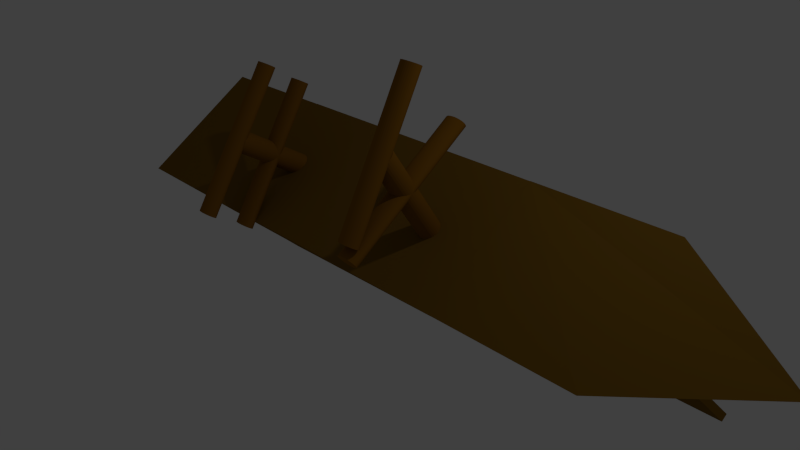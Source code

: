 # Source: shipwreck.blend  (saved by Blender 2.76.0; exported with 4.5.12 LTS)
import bpy
from mathutils import Matrix  # noqa: F401  (used for matrix-valued properties, if any)

bpy.ops.wm.read_factory_settings(use_empty=True)
scene = bpy.context.scene
scene.name = 'Scene'

# ---- collections
col_collection_1 = bpy.data.collections.new('Collection 1'); scene.collection.children.link(col_collection_1)

# ---- materials (node trees are filled in below, after node groups)
mat_material_001 = bpy.data.materials.new('Material.001')
mat_material_001.alpha_threshold = 0.0
mat_material_001.use_transparent_shadow = False
mat_material_001.diffuse_color = (0.2396, 0.1024, 0.007201, 1.0)
mat_material_001.roughness = 0.5
mat_material_001.specular_intensity = 0.3
mat_material = bpy.data.materials.new('Material')
mat_material.alpha_threshold = 0.0
mat_material.use_transparent_shadow = False
mat_material.diffuse_color = (0.1845, 0.096, 0.01068, 1.0)
mat_material.roughness = 0.5
mat_material.specular_intensity = 0.3
mat_material.line_color = (0.0, 0.0, 0.0, 1.0)

# ---- material node trees

# ---- world
world_world = bpy.data.worlds.new('World'); scene.world = world_world
world_world.color = (0.05088, 0.05088, 0.05088)
world_world.use_sun_shadow = False
world_world.sun_shadow_jitter_overblur = 0.0
world_world.cycles.sampling_method = 'MANUAL'
world_world.cycles.sample_map_resolution = 256

# ---- cameras
cam_camera = bpy.data.cameras.new('Camera')
cam_camera.clip_end = 100.0
cam_camera.lens = 35.0
cam_camera.sensor_width = 32.0
cam_camera.sensor_height = 18.0
cam_camera.ortho_scale = 7.314
cam_camera.dof.focus_distance = 0.0
cam_camera.dof.aperture_fstop = 128.0

# ---- lights
light_lamp = bpy.data.lights.new('Lamp', 'POINT')
light_lamp.transmission_factor = 0.0
light_lamp.cutoff_distance = 30.0
light_lamp.energy = 100.0
light_lamp.shadow_buffer_clip_start = 1.001
light_lamp.shadow_soft_size = 0.1
light_lamp.shadow_maximum_resolution = 0.006
light_lamp.use_absolute_resolution = True
light_lamp.cycles.use_multiple_importance_sampling = False

# ---- meshes
me_cylinder_008 = bpy.data.meshes.new('Cylinder.008')
me_cylinder_008.from_pydata([(0.0, 1.0, -1.0), (0.0, 1.0, 1.0), (0.1951, 0.9808, -1.0), (0.1951, 0.9808, 1.0), (0.3827, 0.9239, -1.0), (0.3827, 0.9239, 1.0), (0.5556, 0.8315, -1.0), (0.5556, 0.8315, 1.0), (0.7071, 0.7071, -1.0), (0.7071, 0.7071, 1.0), (0.8315, 0.5556, -1.0), (0.8315, 0.5556, 1.0), (0.9239, 0.3827, -1.0), (0.9239, 0.3827, 1.0), (0.9808, 0.1951, -1.0), (0.9808, 0.1951, 1.0), (1.0, 7.55e-08, -1.0), (1.0, 7.55e-08, 1.0), (0.9808, -0.1951, -1.0), (0.9808, -0.1951, 1.0), (0.9239, -0.3827, -1.0), (0.9239, -0.3827, 1.0), (0.8315, -0.5556, -1.0), (0.8315, -0.5556, 1.0), (0.7071, -0.7071, -1.0), (0.7071, -0.7071, 1.0), (0.5556, -0.8315, -1.0), (0.5556, -0.8315, 1.0), (0.3827, -0.9239, -1.0), (0.3827, -0.9239, 1.0), (0.1951, -0.9808, -1.0), (0.1951, -0.9808, 1.0), (-3.258e-07, -1.0, -1.0), (-3.258e-07, -1.0, 1.0), (-0.1951, -0.9808, -1.0), (-0.1951, -0.9808, 1.0), (-0.3827, -0.9239, -1.0), (-0.3827, -0.9239, 1.0), (-0.5556, -0.8315, -1.0), (-0.5556, -0.8315, 1.0), (-0.7071, -0.7071, -1.0), (-0.7071, -0.7071, 1.0), (-0.8315, -0.5556, -1.0), (-0.8315, -0.5556, 1.0), (-0.9239, -0.3827, -1.0), (-0.9239, -0.3827, 1.0), (-0.9808, -0.1951, -1.0), (-0.9808, -0.1951, 1.0), (-1.0, 9.656e-07, -1.0), (-1.0, 9.656e-07, 1.0), (-0.9808, 0.1951, -1.0), (-0.9808, 0.1951, 1.0), (-0.9239, 0.3827, -1.0), (-0.9239, 0.3827, 1.0), (-0.8315, 0.5556, -1.0), (-0.8315, 0.5556, 1.0), (-0.7071, 0.7071, -1.0), (-0.7071, 0.7071, 1.0), (-0.5556, 0.8315, -1.0), (-0.5556, 0.8315, 1.0), (-0.3827, 0.9239, -1.0), (-0.3827, 0.9239, 1.0), (-0.1951, 0.9808, -1.0), (-0.1951, 0.9808, 1.0)], [], [(0, 1, 3, 2), (2, 3, 5, 4), (4, 5, 7, 6), (6, 7, 9, 8), (8, 9, 11, 10), (10, 11, 13, 12), (12, 13, 15, 14), (14, 15, 17, 16), (16, 17, 19, 18), (18, 19, 21, 20), (20, 21, 23, 22), (22, 23, 25, 24), (24, 25, 27, 26), (26, 27, 29, 28), (28, 29, 31, 30), (30, 31, 33, 32), (32, 33, 35, 34), (34, 35, 37, 36), (36, 37, 39, 38), (38, 39, 41, 40), (40, 41, 43, 42), (42, 43, 45, 44), (44, 45, 47, 46), (46, 47, 49, 48), (48, 49, 51, 50), (50, 51, 53, 52), (52, 53, 55, 54), (54, 55, 57, 56), (56, 57, 59, 58), (58, 59, 61, 60), (3, 1, 63, 61, 59, 57, 55, 53, 51, 49, 47, 45, 43, 41, 39, 37, 35, 33, 31, 29, 27, 25, 23, 21, 19, 17, 15, 13, 11, 9, 7, 5), (62, 63, 1, 0), (60, 61, 63, 62), (0, 2, 4, 6, 8, 10, 12, 14, 16, 18, 20, 22, 24, 26, 28, 30, 32, 34, 36, 38, 40, 42, 44, 46, 48, 50, 52, 54, 56, 58, 60, 62)])
_ca = me_cylinder_008.color_attributes.new('Col', 'BYTE_COLOR', 'CORNER')
_ca.data.foreach_set('color', [0.305, 0.1441, 0.01938, 1.0, 0.305, 0.1441, 0.01938, 1.0, 0.305, 0.1441, 0.01938, 1.0, 0.305, 0.1441, 0.01938, 1.0, 0.305, 0.1441, 0.01938, 1.0, 0.305, 0.1441, 0.01938, 1.0, 0.305, 0.1441, 0.01938, 1.0, 0.305, 0.1441, 0.01938, 1.0, 0.305, 0.1441, 0.01938, 1.0, 0.305, 0.1441, 0.01938, 1.0, 0.305, 0.1441, 0.01938, 1.0, 0.305, 0.1441, 0.01938, 1.0, 0.305, 0.1441, 0.01938, 1.0, 0.305, 0.1441, 0.01938, 1.0, 0.305, 0.1441, 0.01938, 1.0, 0.305, 0.1441, 0.01938, 1.0, 0.305, 0.1441, 0.01938, 1.0, 0.305, 0.1441, 0.01938, 1.0, 0.305, 0.1441, 0.01938, 1.0, 0.305, 0.1441, 0.01938, 1.0, 0.305, 0.1441, 0.01938, 1.0, 0.305, 0.1441, 0.01938, 1.0, 0.305, 0.1441, 0.01938, 1.0, 0.305, 0.1441, 0.01938, 1.0, 0.305, 0.1441, 0.01938, 1.0, 0.305, 0.1441, 0.01938, 1.0, 0.305, 0.1441, 0.01938, 1.0, 0.305, 0.1441, 0.01938, 1.0, 0.305, 0.1441, 0.01938, 1.0, 0.305, 0.1441, 0.01938, 1.0, 0.305, 0.1441, 0.01938, 1.0, 0.305, 0.1441, 0.01938, 1.0, 0.305, 0.1441, 0.01938, 1.0, 0.305, 0.1441, 0.01938, 1.0, 0.305, 0.1441, 0.01938, 1.0, 0.305, 0.1441, 0.01938, 1.0, 0.305, 0.1441, 0.01938, 1.0, 0.305, 0.1441, 0.01938, 1.0, 0.305, 0.1441, 0.01938, 1.0, 0.305, 0.1441, 0.01938, 1.0, 0.305, 0.1441, 0.01938, 1.0, 0.305, 0.1441, 0.01938, 1.0, 0.305, 0.1441, 0.01938, 1.0, 0.305, 0.1441, 0.01938, 1.0, 0.305, 0.1441, 0.01938, 1.0, 0.305, 0.1441, 0.01938, 1.0, 0.305, 0.1441, 0.01938, 1.0, 0.305, 0.1441, 0.01938, 1.0, 0.305, 0.1441, 0.01938, 1.0, 0.305, 0.1441, 0.01938, 1.0, 0.305, 0.1441, 0.01938, 1.0, 0.305, 0.1441, 0.01938, 1.0, 0.305, 0.1441, 0.01938, 1.0, 0.305, 0.1441, 0.01938, 1.0, 0.305, 0.1441, 0.01938, 1.0, 0.305, 0.1441, 0.01938, 1.0, 0.305, 0.1441, 0.01938, 1.0, 0.305, 0.1441, 0.01938, 1.0, 0.305, 0.1441, 0.01938, 1.0, 0.305, 0.1441, 0.01938, 1.0, 0.305, 0.1441, 0.01938, 1.0, 0.305, 0.1441, 0.01938, 1.0, 0.305, 0.1441, 0.01938, 1.0, 0.305, 0.1441, 0.01938, 1.0, 0.305, 0.1441, 0.01938, 1.0, 0.305, 0.1441, 0.01938, 1.0, 0.305, 0.1441, 0.01938, 1.0, 0.305, 0.1441, 0.01938, 1.0, 0.305, 0.1441, 0.01938, 1.0, 0.305, 0.1441, 0.01938, 1.0, 0.305, 0.1441, 0.01938, 1.0, 0.305, 0.1441, 0.01938, 1.0, 0.305, 0.1441, 0.01938, 1.0, 0.305, 0.1441, 0.01938, 1.0, 0.305, 0.1441, 0.01938, 1.0, 0.305, 0.1441, 0.01938, 1.0, 0.305, 0.1441, 0.01938, 1.0, 0.305, 0.1441, 0.01938, 1.0, 0.305, 0.1441, 0.01938, 1.0, 0.305, 0.1441, 0.01938, 1.0, 0.305, 0.1441, 0.01938, 1.0, 0.305, 0.1441, 0.01938, 1.0, 0.305, 0.1441, 0.01938, 1.0, 0.305, 0.1441, 0.01938, 1.0, 0.305, 0.1441, 0.01938, 1.0, 0.305, 0.1441, 0.01938, 1.0, 0.305, 0.1441, 0.01938, 1.0, 0.305, 0.1441, 0.01938, 1.0, 0.305, 0.1441, 0.01938, 1.0, 0.305, 0.1441, 0.01938, 1.0, 0.305, 0.1441, 0.01938, 1.0, 0.305, 0.1441, 0.01938, 1.0, 0.305, 0.1441, 0.01938, 1.0, 0.305, 0.1441, 0.01938, 1.0, 0.305, 0.1441, 0.01938, 1.0, 0.305, 0.1441, 0.01938, 1.0, 0.305, 0.1441, 0.01938, 1.0, 0.305, 0.1441, 0.01938, 1.0, 0.305, 0.1441, 0.01938, 1.0, 0.305, 0.1441, 0.01938, 1.0, 0.305, 0.1441, 0.01938, 1.0, 0.305, 0.1441, 0.01938, 1.0, 0.305, 0.1441, 0.01938, 1.0, 0.305, 0.1441, 0.01938, 1.0, 0.305, 0.1441, 0.01938, 1.0, 0.305, 0.1441, 0.01938, 1.0, 0.305, 0.1441, 0.01938, 1.0, 0.305, 0.1441, 0.01938, 1.0, 0.305, 0.1441, 0.01938, 1.0, 0.305, 0.1441, 0.01938, 1.0, 0.305, 0.1441, 0.01938, 1.0, 0.305, 0.1441, 0.01938, 1.0, 0.305, 0.1441, 0.01938, 1.0, 0.305, 0.1441, 0.01938, 1.0, 0.305, 0.1441, 0.01938, 1.0, 0.305, 0.1441, 0.01938, 1.0, 0.305, 0.1441, 0.01938, 1.0, 0.305, 0.1441, 0.01938, 1.0, 0.305, 0.1441, 0.01938, 1.0, 0.305, 0.1441, 0.01938, 1.0, 0.305, 0.1441, 0.01938, 1.0, 0.305, 0.1441, 0.01938, 1.0, 0.305, 0.1441, 0.01938, 1.0, 0.305, 0.1441, 0.01938, 1.0, 0.305, 0.1441, 0.01938, 1.0, 0.305, 0.1441, 0.01938, 1.0, 0.305, 0.1441, 0.01938, 1.0, 0.305, 0.1441, 0.01938, 1.0, 0.305, 0.1441, 0.01938, 1.0, 0.305, 0.1441, 0.01938, 1.0, 0.305, 0.1441, 0.01938, 1.0, 0.305, 0.1441, 0.01938, 1.0, 0.305, 0.1441, 0.01938, 1.0, 0.305, 0.1441, 0.01938, 1.0, 0.305, 0.1441, 0.01938, 1.0, 0.305, 0.1441, 0.01938, 1.0, 0.305, 0.1441, 0.01938, 1.0, 0.305, 0.1441, 0.01938, 1.0, 0.305, 0.1441, 0.01938, 1.0, 0.305, 0.1441, 0.01938, 1.0, 0.305, 0.1441, 0.01938, 1.0, 0.305, 0.1441, 0.01938, 1.0, 0.305, 0.1441, 0.01938, 1.0, 0.305, 0.1441, 0.01938, 1.0, 0.305, 0.1441, 0.01938, 1.0, 0.305, 0.1441, 0.01938, 1.0, 0.305, 0.1441, 0.01938, 1.0, 0.305, 0.1441, 0.01938, 1.0, 0.305, 0.1441, 0.01938, 1.0, 0.305, 0.1441, 0.01938, 1.0, 0.305, 0.1441, 0.01938, 1.0, 0.305, 0.1441, 0.01938, 1.0, 0.305, 0.1441, 0.01938, 1.0, 0.305, 0.1441, 0.01938, 1.0, 0.305, 0.1441, 0.01938, 1.0, 0.305, 0.1441, 0.01938, 1.0, 0.305, 0.1441, 0.01938, 1.0, 0.305, 0.1441, 0.01938, 1.0, 0.305, 0.1441, 0.01938, 1.0, 0.305, 0.1441, 0.01938, 1.0, 0.305, 0.1441, 0.01938, 1.0, 0.305, 0.1441, 0.01938, 1.0, 0.305, 0.1441, 0.01938, 1.0, 0.305, 0.1441, 0.01938, 1.0, 0.305, 0.1441, 0.01938, 1.0, 0.305, 0.1441, 0.01938, 1.0, 0.305, 0.1441, 0.01938, 1.0, 0.305, 0.1441, 0.01938, 1.0, 0.305, 0.1441, 0.01938, 1.0, 0.305, 0.1441, 0.01938, 1.0, 0.305, 0.1441, 0.01938, 1.0, 0.305, 0.1441, 0.01938, 1.0, 0.305, 0.1441, 0.01938, 1.0, 0.305, 0.1441, 0.01938, 1.0, 0.305, 0.1441, 0.01938, 1.0, 0.305, 0.1441, 0.01938, 1.0, 0.305, 0.1441, 0.01938, 1.0, 0.305, 0.1441, 0.01938, 1.0, 0.305, 0.1441, 0.01938, 1.0, 0.305, 0.1441, 0.01938, 1.0, 0.305, 0.1441, 0.01938, 1.0, 0.305, 0.1441, 0.01938, 1.0, 0.305, 0.1441, 0.01938, 1.0, 0.305, 0.1441, 0.01938, 1.0, 0.305, 0.1441, 0.01938, 1.0, 0.305, 0.1441, 0.01938, 1.0, 0.305, 0.1441, 0.01938, 1.0, 0.305, 0.1441, 0.01938, 1.0, 0.305, 0.1441, 0.01938, 1.0, 0.305, 0.1441, 0.01938, 1.0, 0.305, 0.1441, 0.01938, 1.0, 0.305, 0.1441, 0.01938, 1.0])
me_cylinder_008.materials.append(mat_material_001)
me_cylinder_008.use_remesh_preserve_volume = False
me_cylinder_008.use_remesh_preserve_attributes = False
me_cylinder_008.use_mirror_vertex_groups = False
me_cylinder_008.update()
me_cylinder_007 = bpy.data.meshes.new('Cylinder.007')
me_cylinder_007.from_pydata([(0.0, 1.0, -1.0), (0.0, 1.0, 1.0), (0.1951, 0.9808, -1.0), (0.1951, 0.9808, 1.0), (0.3827, 0.9239, -1.0), (0.3827, 0.9239, 1.0), (0.5556, 0.8315, -1.0), (0.5556, 0.8315, 1.0), (0.7071, 0.7071, -1.0), (0.7071, 0.7071, 1.0), (0.8315, 0.5556, -1.0), (0.8315, 0.5556, 1.0), (0.9239, 0.3827, -1.0), (0.9239, 0.3827, 1.0), (0.9808, 0.1951, -1.0), (0.9808, 0.1951, 1.0), (1.0, 7.55e-08, -1.0), (1.0, 7.55e-08, 1.0), (0.9808, -0.1951, -1.0), (0.9808, -0.1951, 1.0), (0.9239, -0.3827, -1.0), (0.9239, -0.3827, 1.0), (0.8315, -0.5556, -1.0), (0.8315, -0.5556, 1.0), (0.7071, -0.7071, -1.0), (0.7071, -0.7071, 1.0), (0.5556, -0.8315, -1.0), (0.5556, -0.8315, 1.0), (0.3827, -0.9239, -1.0), (0.3827, -0.9239, 1.0), (0.1951, -0.9808, -1.0), (0.1951, -0.9808, 1.0), (-3.258e-07, -1.0, -1.0), (-3.258e-07, -1.0, 1.0), (-0.1951, -0.9808, -1.0), (-0.1951, -0.9808, 1.0), (-0.3827, -0.9239, -1.0), (-0.3827, -0.9239, 1.0), (-0.5556, -0.8315, -1.0), (-0.5556, -0.8315, 1.0), (-0.7071, -0.7071, -1.0), (-0.7071, -0.7071, 1.0), (-0.8315, -0.5556, -1.0), (-0.8315, -0.5556, 1.0), (-0.9239, -0.3827, -1.0), (-0.9239, -0.3827, 1.0), (-0.9808, -0.1951, -1.0), (-0.9808, -0.1951, 1.0), (-1.0, 9.656e-07, -1.0), (-1.0, 9.656e-07, 1.0), (-0.9808, 0.1951, -1.0), (-0.9808, 0.1951, 1.0), (-0.9239, 0.3827, -1.0), (-0.9239, 0.3827, 1.0), (-0.8315, 0.5556, -1.0), (-0.8315, 0.5556, 1.0), (-0.7071, 0.7071, -1.0), (-0.7071, 0.7071, 1.0), (-0.5556, 0.8315, -1.0), (-0.5556, 0.8315, 1.0), (-0.3827, 0.9239, -1.0), (-0.3827, 0.9239, 1.0), (-0.1951, 0.9808, -1.0), (-0.1951, 0.9808, 1.0)], [], [(0, 1, 3, 2), (2, 3, 5, 4), (4, 5, 7, 6), (6, 7, 9, 8), (8, 9, 11, 10), (10, 11, 13, 12), (12, 13, 15, 14), (14, 15, 17, 16), (16, 17, 19, 18), (18, 19, 21, 20), (20, 21, 23, 22), (22, 23, 25, 24), (24, 25, 27, 26), (26, 27, 29, 28), (28, 29, 31, 30), (30, 31, 33, 32), (32, 33, 35, 34), (34, 35, 37, 36), (36, 37, 39, 38), (38, 39, 41, 40), (40, 41, 43, 42), (42, 43, 45, 44), (44, 45, 47, 46), (46, 47, 49, 48), (48, 49, 51, 50), (50, 51, 53, 52), (52, 53, 55, 54), (54, 55, 57, 56), (56, 57, 59, 58), (58, 59, 61, 60), (3, 1, 63, 61, 59, 57, 55, 53, 51, 49, 47, 45, 43, 41, 39, 37, 35, 33, 31, 29, 27, 25, 23, 21, 19, 17, 15, 13, 11, 9, 7, 5), (62, 63, 1, 0), (60, 61, 63, 62), (0, 2, 4, 6, 8, 10, 12, 14, 16, 18, 20, 22, 24, 26, 28, 30, 32, 34, 36, 38, 40, 42, 44, 46, 48, 50, 52, 54, 56, 58, 60, 62)])
_ca = me_cylinder_007.color_attributes.new('Col', 'BYTE_COLOR', 'CORNER')
_ca.data.foreach_set('color', [0.305, 0.1441, 0.01938, 1.0, 0.305, 0.1441, 0.01938, 1.0, 0.305, 0.1441, 0.01938, 1.0, 0.305, 0.1441, 0.01938, 1.0, 0.305, 0.1441, 0.01938, 1.0, 0.305, 0.1441, 0.01938, 1.0, 0.305, 0.1441, 0.01938, 1.0, 0.305, 0.1441, 0.01938, 1.0, 0.305, 0.1441, 0.01938, 1.0, 0.305, 0.1441, 0.01938, 1.0, 0.305, 0.1441, 0.01938, 1.0, 0.305, 0.1441, 0.01938, 1.0, 0.305, 0.1441, 0.01938, 1.0, 0.305, 0.1441, 0.01938, 1.0, 0.305, 0.1441, 0.01938, 1.0, 0.305, 0.1441, 0.01938, 1.0, 0.305, 0.1441, 0.01938, 1.0, 0.305, 0.1441, 0.01938, 1.0, 0.305, 0.1441, 0.01938, 1.0, 0.305, 0.1441, 0.01938, 1.0, 0.305, 0.1441, 0.01938, 1.0, 0.305, 0.1441, 0.01938, 1.0, 0.305, 0.1441, 0.01938, 1.0, 0.305, 0.1441, 0.01938, 1.0, 0.305, 0.1441, 0.01938, 1.0, 0.305, 0.1441, 0.01938, 1.0, 0.305, 0.1441, 0.01938, 1.0, 0.305, 0.1441, 0.01938, 1.0, 0.305, 0.1441, 0.01938, 1.0, 0.305, 0.1441, 0.01938, 1.0, 0.305, 0.1441, 0.01938, 1.0, 0.305, 0.1441, 0.01938, 1.0, 0.305, 0.1441, 0.01938, 1.0, 0.305, 0.1441, 0.01938, 1.0, 0.305, 0.1441, 0.01938, 1.0, 0.305, 0.1441, 0.01938, 1.0, 0.305, 0.1441, 0.01938, 1.0, 0.305, 0.1441, 0.01938, 1.0, 0.305, 0.1441, 0.01938, 1.0, 0.305, 0.1441, 0.01938, 1.0, 0.305, 0.1441, 0.01938, 1.0, 0.305, 0.1441, 0.01938, 1.0, 0.305, 0.1441, 0.01938, 1.0, 0.305, 0.1441, 0.01938, 1.0, 0.305, 0.1441, 0.01938, 1.0, 0.305, 0.1441, 0.01938, 1.0, 0.305, 0.1441, 0.01938, 1.0, 0.305, 0.1441, 0.01938, 1.0, 0.305, 0.1441, 0.01938, 1.0, 0.305, 0.1441, 0.01938, 1.0, 0.305, 0.1441, 0.01938, 1.0, 0.305, 0.1441, 0.01938, 1.0, 0.305, 0.1441, 0.01938, 1.0, 0.305, 0.1441, 0.01938, 1.0, 0.305, 0.1441, 0.01938, 1.0, 0.305, 0.1441, 0.01938, 1.0, 0.305, 0.1441, 0.01938, 1.0, 0.305, 0.1441, 0.01938, 1.0, 0.305, 0.1441, 0.01938, 1.0, 0.305, 0.1441, 0.01938, 1.0, 0.305, 0.1441, 0.01938, 1.0, 0.305, 0.1441, 0.01938, 1.0, 0.305, 0.1441, 0.01938, 1.0, 0.305, 0.1441, 0.01938, 1.0, 0.305, 0.1441, 0.01938, 1.0, 0.305, 0.1441, 0.01938, 1.0, 0.305, 0.1441, 0.01938, 1.0, 0.305, 0.1441, 0.01938, 1.0, 0.305, 0.1441, 0.01938, 1.0, 0.305, 0.1441, 0.01938, 1.0, 0.305, 0.1441, 0.01938, 1.0, 0.305, 0.1441, 0.01938, 1.0, 0.305, 0.1441, 0.01938, 1.0, 0.305, 0.1441, 0.01938, 1.0, 0.305, 0.1441, 0.01938, 1.0, 0.305, 0.1441, 0.01938, 1.0, 0.305, 0.1441, 0.01938, 1.0, 0.305, 0.1441, 0.01938, 1.0, 0.305, 0.1441, 0.01938, 1.0, 0.305, 0.1441, 0.01938, 1.0, 0.305, 0.1441, 0.01938, 1.0, 0.305, 0.1441, 0.01938, 1.0, 0.305, 0.1441, 0.01938, 1.0, 0.305, 0.1441, 0.01938, 1.0, 0.305, 0.1441, 0.01938, 1.0, 0.305, 0.1441, 0.01938, 1.0, 0.305, 0.1441, 0.01938, 1.0, 0.305, 0.1441, 0.01938, 1.0, 0.305, 0.1441, 0.01938, 1.0, 0.305, 0.1441, 0.01938, 1.0, 0.305, 0.1441, 0.01938, 1.0, 0.305, 0.1441, 0.01938, 1.0, 0.305, 0.1441, 0.01938, 1.0, 0.305, 0.1441, 0.01938, 1.0, 0.305, 0.1441, 0.01938, 1.0, 0.305, 0.1441, 0.01938, 1.0, 0.305, 0.1441, 0.01938, 1.0, 0.305, 0.1441, 0.01938, 1.0, 0.305, 0.1441, 0.01938, 1.0, 0.305, 0.1441, 0.01938, 1.0, 0.305, 0.1441, 0.01938, 1.0, 0.305, 0.1441, 0.01938, 1.0, 0.305, 0.1441, 0.01938, 1.0, 0.305, 0.1441, 0.01938, 1.0, 0.305, 0.1441, 0.01938, 1.0, 0.305, 0.1441, 0.01938, 1.0, 0.305, 0.1441, 0.01938, 1.0, 0.305, 0.1441, 0.01938, 1.0, 0.305, 0.1441, 0.01938, 1.0, 0.305, 0.1441, 0.01938, 1.0, 0.305, 0.1441, 0.01938, 1.0, 0.305, 0.1441, 0.01938, 1.0, 0.305, 0.1441, 0.01938, 1.0, 0.305, 0.1441, 0.01938, 1.0, 0.305, 0.1441, 0.01938, 1.0, 0.305, 0.1441, 0.01938, 1.0, 0.305, 0.1441, 0.01938, 1.0, 0.305, 0.1441, 0.01938, 1.0, 0.305, 0.1441, 0.01938, 1.0, 0.305, 0.1441, 0.01938, 1.0, 0.305, 0.1441, 0.01938, 1.0, 0.305, 0.1441, 0.01938, 1.0, 0.305, 0.1441, 0.01938, 1.0, 0.305, 0.1441, 0.01938, 1.0, 0.305, 0.1441, 0.01938, 1.0, 0.305, 0.1441, 0.01938, 1.0, 0.305, 0.1441, 0.01938, 1.0, 0.305, 0.1441, 0.01938, 1.0, 0.305, 0.1441, 0.01938, 1.0, 0.305, 0.1441, 0.01938, 1.0, 0.305, 0.1441, 0.01938, 1.0, 0.305, 0.1441, 0.01938, 1.0, 0.305, 0.1441, 0.01938, 1.0, 0.305, 0.1441, 0.01938, 1.0, 0.305, 0.1441, 0.01938, 1.0, 0.305, 0.1441, 0.01938, 1.0, 0.305, 0.1441, 0.01938, 1.0, 0.305, 0.1441, 0.01938, 1.0, 0.305, 0.1441, 0.01938, 1.0, 0.305, 0.1441, 0.01938, 1.0, 0.305, 0.1441, 0.01938, 1.0, 0.305, 0.1441, 0.01938, 1.0, 0.305, 0.1441, 0.01938, 1.0, 0.305, 0.1441, 0.01938, 1.0, 0.305, 0.1441, 0.01938, 1.0, 0.305, 0.1441, 0.01938, 1.0, 0.305, 0.1441, 0.01938, 1.0, 0.305, 0.1441, 0.01938, 1.0, 0.305, 0.1441, 0.01938, 1.0, 0.305, 0.1441, 0.01938, 1.0, 0.305, 0.1441, 0.01938, 1.0, 0.305, 0.1441, 0.01938, 1.0, 0.305, 0.1441, 0.01938, 1.0, 0.305, 0.1441, 0.01938, 1.0, 0.305, 0.1441, 0.01938, 1.0, 0.305, 0.1441, 0.01938, 1.0, 0.305, 0.1441, 0.01938, 1.0, 0.305, 0.1441, 0.01938, 1.0, 0.305, 0.1441, 0.01938, 1.0, 0.305, 0.1441, 0.01938, 1.0, 0.305, 0.1441, 0.01938, 1.0, 0.305, 0.1441, 0.01938, 1.0, 0.305, 0.1441, 0.01938, 1.0, 0.305, 0.1441, 0.01938, 1.0, 0.305, 0.1441, 0.01938, 1.0, 0.305, 0.1441, 0.01938, 1.0, 0.305, 0.1441, 0.01938, 1.0, 0.305, 0.1441, 0.01938, 1.0, 0.305, 0.1441, 0.01938, 1.0, 0.305, 0.1441, 0.01938, 1.0, 0.305, 0.1441, 0.01938, 1.0, 0.305, 0.1441, 0.01938, 1.0, 0.305, 0.1441, 0.01938, 1.0, 0.305, 0.1441, 0.01938, 1.0, 0.305, 0.1441, 0.01938, 1.0, 0.305, 0.1441, 0.01938, 1.0, 0.305, 0.1441, 0.01938, 1.0, 0.305, 0.1441, 0.01938, 1.0, 0.305, 0.1441, 0.01938, 1.0, 0.305, 0.1441, 0.01938, 1.0, 0.305, 0.1441, 0.01938, 1.0, 0.305, 0.1441, 0.01938, 1.0, 0.305, 0.1441, 0.01938, 1.0, 0.305, 0.1441, 0.01938, 1.0, 0.305, 0.1441, 0.01938, 1.0, 0.305, 0.1441, 0.01938, 1.0, 0.305, 0.1441, 0.01938, 1.0, 0.305, 0.1441, 0.01938, 1.0, 0.305, 0.1441, 0.01938, 1.0, 0.305, 0.1441, 0.01938, 1.0, 0.305, 0.1441, 0.01938, 1.0, 0.305, 0.1441, 0.01938, 1.0])
me_cylinder_007.materials.append(mat_material_001)
me_cylinder_007.use_remesh_preserve_volume = False
me_cylinder_007.use_remesh_preserve_attributes = False
me_cylinder_007.use_mirror_vertex_groups = False
me_cylinder_007.update()
me_cylinder_006 = bpy.data.meshes.new('Cylinder.006')
me_cylinder_006.from_pydata([(0.0, 1.0, -1.0), (0.0, 1.0, 1.0), (0.1951, 0.9808, -1.0), (0.1951, 0.9808, 1.0), (0.3827, 0.9239, -1.0), (0.3827, 0.9239, 1.0), (0.5556, 0.8315, -1.0), (0.5556, 0.8315, 1.0), (0.7071, 0.7071, -1.0), (0.7071, 0.7071, 1.0), (0.8315, 0.5556, -1.0), (0.8315, 0.5556, 1.0), (0.9239, 0.3827, -1.0), (0.9239, 0.3827, 1.0), (0.9808, 0.1951, -1.0), (0.9808, 0.1951, 1.0), (1.0, 7.55e-08, -1.0), (1.0, 7.55e-08, 1.0), (0.9808, -0.1951, -1.0), (0.9808, -0.1951, 1.0), (0.9239, -0.3827, -1.0), (0.9239, -0.3827, 1.0), (0.8315, -0.5556, -1.0), (0.8315, -0.5556, 1.0), (0.7071, -0.7071, -1.0), (0.7071, -0.7071, 1.0), (0.5556, -0.8315, -1.0), (0.5556, -0.8315, 1.0), (0.3827, -0.9239, -1.0), (0.3827, -0.9239, 1.0), (0.1951, -0.9808, -1.0), (0.1951, -0.9808, 1.0), (-3.258e-07, -1.0, -1.0), (-3.258e-07, -1.0, 1.0), (-0.1951, -0.9808, -1.0), (-0.1951, -0.9808, 1.0), (-0.3827, -0.9239, -1.0), (-0.3827, -0.9239, 1.0), (-0.5556, -0.8315, -1.0), (-0.5556, -0.8315, 1.0), (-0.7071, -0.7071, -1.0), (-0.7071, -0.7071, 1.0), (-0.8315, -0.5556, -1.0), (-0.8315, -0.5556, 1.0), (-0.9239, -0.3827, -1.0), (-0.9239, -0.3827, 1.0), (-0.9808, -0.1951, -1.0), (-0.9808, -0.1951, 1.0), (-1.0, 9.656e-07, -1.0), (-1.0, 9.656e-07, 1.0), (-0.9808, 0.1951, -1.0), (-0.9808, 0.1951, 1.0), (-0.9239, 0.3827, -1.0), (-0.9239, 0.3827, 1.0), (-0.8315, 0.5556, -1.0), (-0.8315, 0.5556, 1.0), (-0.7071, 0.7071, -1.0), (-0.7071, 0.7071, 1.0), (-0.5556, 0.8315, -1.0), (-0.5556, 0.8315, 1.0), (-0.3827, 0.9239, -1.0), (-0.3827, 0.9239, 1.0), (-0.1951, 0.9808, -1.0), (-0.1951, 0.9808, 1.0)], [], [(0, 1, 3, 2), (2, 3, 5, 4), (4, 5, 7, 6), (6, 7, 9, 8), (8, 9, 11, 10), (10, 11, 13, 12), (12, 13, 15, 14), (14, 15, 17, 16), (16, 17, 19, 18), (18, 19, 21, 20), (20, 21, 23, 22), (22, 23, 25, 24), (24, 25, 27, 26), (26, 27, 29, 28), (28, 29, 31, 30), (30, 31, 33, 32), (32, 33, 35, 34), (34, 35, 37, 36), (36, 37, 39, 38), (38, 39, 41, 40), (40, 41, 43, 42), (42, 43, 45, 44), (44, 45, 47, 46), (46, 47, 49, 48), (48, 49, 51, 50), (50, 51, 53, 52), (52, 53, 55, 54), (54, 55, 57, 56), (56, 57, 59, 58), (58, 59, 61, 60), (3, 1, 63, 61, 59, 57, 55, 53, 51, 49, 47, 45, 43, 41, 39, 37, 35, 33, 31, 29, 27, 25, 23, 21, 19, 17, 15, 13, 11, 9, 7, 5), (62, 63, 1, 0), (60, 61, 63, 62), (0, 2, 4, 6, 8, 10, 12, 14, 16, 18, 20, 22, 24, 26, 28, 30, 32, 34, 36, 38, 40, 42, 44, 46, 48, 50, 52, 54, 56, 58, 60, 62)])
_ca = me_cylinder_006.color_attributes.new('Col', 'BYTE_COLOR', 'CORNER')
_ca.data.foreach_set('color', [0.305, 0.1441, 0.01938, 1.0, 0.305, 0.1441, 0.01938, 1.0, 0.305, 0.1441, 0.01938, 1.0, 0.305, 0.1441, 0.01938, 1.0, 0.305, 0.1441, 0.01938, 1.0, 0.305, 0.1441, 0.01938, 1.0, 0.305, 0.1441, 0.01938, 1.0, 0.305, 0.1441, 0.01938, 1.0, 0.305, 0.1441, 0.01938, 1.0, 0.305, 0.1441, 0.01938, 1.0, 0.305, 0.1441, 0.01938, 1.0, 0.305, 0.1441, 0.01938, 1.0, 0.305, 0.1441, 0.01938, 1.0, 0.305, 0.1441, 0.01938, 1.0, 0.305, 0.1441, 0.01938, 1.0, 0.305, 0.1441, 0.01938, 1.0, 0.305, 0.1441, 0.01938, 1.0, 0.305, 0.1441, 0.01938, 1.0, 0.305, 0.1441, 0.01938, 1.0, 0.305, 0.1441, 0.01938, 1.0, 0.305, 0.1441, 0.01938, 1.0, 0.305, 0.1441, 0.01938, 1.0, 0.305, 0.1441, 0.01938, 1.0, 0.305, 0.1441, 0.01938, 1.0, 0.305, 0.1441, 0.01938, 1.0, 0.305, 0.1441, 0.01938, 1.0, 0.305, 0.1441, 0.01938, 1.0, 0.305, 0.1441, 0.01938, 1.0, 0.305, 0.1441, 0.01938, 1.0, 0.305, 0.1441, 0.01938, 1.0, 0.305, 0.1441, 0.01938, 1.0, 0.305, 0.1441, 0.01938, 1.0, 0.305, 0.1441, 0.01938, 1.0, 0.305, 0.1441, 0.01938, 1.0, 0.305, 0.1441, 0.01938, 1.0, 0.305, 0.1441, 0.01938, 1.0, 0.305, 0.1441, 0.01938, 1.0, 0.305, 0.1441, 0.01938, 1.0, 0.305, 0.1441, 0.01938, 1.0, 0.305, 0.1441, 0.01938, 1.0, 0.305, 0.1441, 0.01938, 1.0, 0.305, 0.1441, 0.01938, 1.0, 0.305, 0.1441, 0.01938, 1.0, 0.305, 0.1441, 0.01938, 1.0, 0.305, 0.1441, 0.01938, 1.0, 0.305, 0.1441, 0.01938, 1.0, 0.305, 0.1441, 0.01938, 1.0, 0.305, 0.1441, 0.01938, 1.0, 0.305, 0.1441, 0.01938, 1.0, 0.305, 0.1441, 0.01938, 1.0, 0.305, 0.1441, 0.01938, 1.0, 0.305, 0.1441, 0.01938, 1.0, 0.305, 0.1441, 0.01938, 1.0, 0.305, 0.1441, 0.01938, 1.0, 0.305, 0.1441, 0.01938, 1.0, 0.305, 0.1441, 0.01938, 1.0, 0.305, 0.1441, 0.01938, 1.0, 0.305, 0.1441, 0.01938, 1.0, 0.305, 0.1441, 0.01938, 1.0, 0.305, 0.1441, 0.01938, 1.0, 0.305, 0.1441, 0.01938, 1.0, 0.305, 0.1441, 0.01938, 1.0, 0.305, 0.1441, 0.01938, 1.0, 0.305, 0.1441, 0.01938, 1.0, 0.305, 0.1441, 0.01938, 1.0, 0.305, 0.1441, 0.01938, 1.0, 0.305, 0.1441, 0.01938, 1.0, 0.305, 0.1441, 0.01938, 1.0, 0.305, 0.1441, 0.01938, 1.0, 0.305, 0.1441, 0.01938, 1.0, 0.305, 0.1441, 0.01938, 1.0, 0.305, 0.1441, 0.01938, 1.0, 0.305, 0.1441, 0.01938, 1.0, 0.305, 0.1441, 0.01938, 1.0, 0.305, 0.1441, 0.01938, 1.0, 0.305, 0.1441, 0.01938, 1.0, 0.305, 0.1441, 0.01938, 1.0, 0.305, 0.1441, 0.01938, 1.0, 0.305, 0.1441, 0.01938, 1.0, 0.305, 0.1441, 0.01938, 1.0, 0.305, 0.1441, 0.01938, 1.0, 0.305, 0.1441, 0.01938, 1.0, 0.305, 0.1441, 0.01938, 1.0, 0.305, 0.1441, 0.01938, 1.0, 0.305, 0.1441, 0.01938, 1.0, 0.305, 0.1441, 0.01938, 1.0, 0.305, 0.1441, 0.01938, 1.0, 0.305, 0.1441, 0.01938, 1.0, 0.305, 0.1441, 0.01938, 1.0, 0.305, 0.1441, 0.01938, 1.0, 0.305, 0.1441, 0.01938, 1.0, 0.305, 0.1441, 0.01938, 1.0, 0.305, 0.1441, 0.01938, 1.0, 0.305, 0.1441, 0.01938, 1.0, 0.305, 0.1441, 0.01938, 1.0, 0.305, 0.1441, 0.01938, 1.0, 0.305, 0.1441, 0.01938, 1.0, 0.305, 0.1441, 0.01938, 1.0, 0.305, 0.1441, 0.01938, 1.0, 0.305, 0.1441, 0.01938, 1.0, 0.305, 0.1441, 0.01938, 1.0, 0.305, 0.1441, 0.01938, 1.0, 0.305, 0.1441, 0.01938, 1.0, 0.305, 0.1441, 0.01938, 1.0, 0.305, 0.1441, 0.01938, 1.0, 0.305, 0.1441, 0.01938, 1.0, 0.305, 0.1441, 0.01938, 1.0, 0.305, 0.1441, 0.01938, 1.0, 0.305, 0.1441, 0.01938, 1.0, 0.305, 0.1441, 0.01938, 1.0, 0.305, 0.1441, 0.01938, 1.0, 0.305, 0.1441, 0.01938, 1.0, 0.305, 0.1441, 0.01938, 1.0, 0.305, 0.1441, 0.01938, 1.0, 0.305, 0.1441, 0.01938, 1.0, 0.305, 0.1441, 0.01938, 1.0, 0.305, 0.1441, 0.01938, 1.0, 0.305, 0.1441, 0.01938, 1.0, 0.305, 0.1441, 0.01938, 1.0, 0.305, 0.1441, 0.01938, 1.0, 0.305, 0.1441, 0.01938, 1.0, 0.305, 0.1441, 0.01938, 1.0, 0.305, 0.1441, 0.01938, 1.0, 0.305, 0.1441, 0.01938, 1.0, 0.305, 0.1441, 0.01938, 1.0, 0.305, 0.1441, 0.01938, 1.0, 0.305, 0.1441, 0.01938, 1.0, 0.305, 0.1441, 0.01938, 1.0, 0.305, 0.1441, 0.01938, 1.0, 0.305, 0.1441, 0.01938, 1.0, 0.305, 0.1441, 0.01938, 1.0, 0.305, 0.1441, 0.01938, 1.0, 0.305, 0.1441, 0.01938, 1.0, 0.305, 0.1441, 0.01938, 1.0, 0.305, 0.1441, 0.01938, 1.0, 0.305, 0.1441, 0.01938, 1.0, 0.305, 0.1441, 0.01938, 1.0, 0.305, 0.1441, 0.01938, 1.0, 0.305, 0.1441, 0.01938, 1.0, 0.305, 0.1441, 0.01938, 1.0, 0.305, 0.1441, 0.01938, 1.0, 0.305, 0.1441, 0.01938, 1.0, 0.305, 0.1441, 0.01938, 1.0, 0.305, 0.1441, 0.01938, 1.0, 0.305, 0.1441, 0.01938, 1.0, 0.305, 0.1441, 0.01938, 1.0, 0.305, 0.1441, 0.01938, 1.0, 0.305, 0.1441, 0.01938, 1.0, 0.305, 0.1441, 0.01938, 1.0, 0.305, 0.1441, 0.01938, 1.0, 0.305, 0.1441, 0.01938, 1.0, 0.305, 0.1441, 0.01938, 1.0, 0.305, 0.1441, 0.01938, 1.0, 0.305, 0.1441, 0.01938, 1.0, 0.305, 0.1441, 0.01938, 1.0, 0.305, 0.1441, 0.01938, 1.0, 0.305, 0.1441, 0.01938, 1.0, 0.305, 0.1441, 0.01938, 1.0, 0.305, 0.1441, 0.01938, 1.0, 0.305, 0.1441, 0.01938, 1.0, 0.305, 0.1441, 0.01938, 1.0, 0.305, 0.1441, 0.01938, 1.0, 0.305, 0.1441, 0.01938, 1.0, 0.305, 0.1441, 0.01938, 1.0, 0.305, 0.1441, 0.01938, 1.0, 0.305, 0.1441, 0.01938, 1.0, 0.305, 0.1441, 0.01938, 1.0, 0.305, 0.1441, 0.01938, 1.0, 0.305, 0.1441, 0.01938, 1.0, 0.305, 0.1441, 0.01938, 1.0, 0.305, 0.1441, 0.01938, 1.0, 0.305, 0.1441, 0.01938, 1.0, 0.305, 0.1441, 0.01938, 1.0, 0.305, 0.1441, 0.01938, 1.0, 0.305, 0.1441, 0.01938, 1.0, 0.305, 0.1441, 0.01938, 1.0, 0.305, 0.1441, 0.01938, 1.0, 0.305, 0.1441, 0.01938, 1.0, 0.305, 0.1441, 0.01938, 1.0, 0.305, 0.1441, 0.01938, 1.0, 0.305, 0.1441, 0.01938, 1.0, 0.305, 0.1441, 0.01938, 1.0, 0.305, 0.1441, 0.01938, 1.0, 0.305, 0.1441, 0.01938, 1.0, 0.305, 0.1441, 0.01938, 1.0, 0.305, 0.1441, 0.01938, 1.0, 0.305, 0.1441, 0.01938, 1.0, 0.305, 0.1441, 0.01938, 1.0, 0.305, 0.1441, 0.01938, 1.0, 0.305, 0.1441, 0.01938, 1.0, 0.305, 0.1441, 0.01938, 1.0, 0.305, 0.1441, 0.01938, 1.0])
me_cylinder_006.materials.append(mat_material_001)
me_cylinder_006.use_remesh_preserve_volume = False
me_cylinder_006.use_remesh_preserve_attributes = False
me_cylinder_006.use_mirror_vertex_groups = False
me_cylinder_006.update()
me_cylinder_005 = bpy.data.meshes.new('Cylinder.005')
me_cylinder_005.from_pydata([(0.0, 1.0, -1.0), (0.0, 1.0, 1.0), (0.1951, 0.9808, -1.0), (0.1951, 0.9808, 1.0), (0.3827, 0.9239, -1.0), (0.3827, 0.9239, 1.0), (0.5556, 0.8315, -1.0), (0.5556, 0.8315, 1.0), (0.7071, 0.7071, -1.0), (0.7071, 0.7071, 1.0), (0.8315, 0.5556, -1.0), (0.8315, 0.5556, 1.0), (0.9239, 0.3827, -1.0), (0.9239, 0.3827, 1.0), (0.9808, 0.1951, -1.0), (0.9808, 0.1951, 1.0), (1.0, 7.55e-08, -1.0), (1.0, 7.55e-08, 1.0), (0.9808, -0.1951, -1.0), (0.9808, -0.1951, 1.0), (0.9239, -0.3827, -1.0), (0.9239, -0.3827, 1.0), (0.8315, -0.5556, -1.0), (0.8315, -0.5556, 1.0), (0.7071, -0.7071, -1.0), (0.7071, -0.7071, 1.0), (0.5556, -0.8315, -1.0), (0.5556, -0.8315, 1.0), (0.3827, -0.9239, -1.0), (0.3827, -0.9239, 1.0), (0.1951, -0.9808, -1.0), (0.1951, -0.9808, 1.0), (-3.258e-07, -1.0, -1.0), (-3.258e-07, -1.0, 1.0), (-0.1951, -0.9808, -1.0), (-0.1951, -0.9808, 1.0), (-0.3827, -0.9239, -1.0), (-0.3827, -0.9239, 1.0), (-0.5556, -0.8315, -1.0), (-0.5556, -0.8315, 1.0), (-0.7071, -0.7071, -1.0), (-0.7071, -0.7071, 1.0), (-0.8315, -0.5556, -1.0), (-0.8315, -0.5556, 1.0), (-0.9239, -0.3827, -1.0), (-0.9239, -0.3827, 1.0), (-0.9808, -0.1951, -1.0), (-0.9808, -0.1951, 1.0), (-1.0, 9.656e-07, -1.0), (-1.0, 9.656e-07, 1.0), (-0.9808, 0.1951, -1.0), (-0.9808, 0.1951, 1.0), (-0.9239, 0.3827, -1.0), (-0.9239, 0.3827, 1.0), (-0.8315, 0.5556, -1.0), (-0.8315, 0.5556, 1.0), (-0.7071, 0.7071, -1.0), (-0.7071, 0.7071, 1.0), (-0.5556, 0.8315, -1.0), (-0.5556, 0.8315, 1.0), (-0.3827, 0.9239, -1.0), (-0.3827, 0.9239, 1.0), (-0.1951, 0.9808, -1.0), (-0.1951, 0.9808, 1.0)], [], [(0, 1, 3, 2), (2, 3, 5, 4), (4, 5, 7, 6), (6, 7, 9, 8), (8, 9, 11, 10), (10, 11, 13, 12), (12, 13, 15, 14), (14, 15, 17, 16), (16, 17, 19, 18), (18, 19, 21, 20), (20, 21, 23, 22), (22, 23, 25, 24), (24, 25, 27, 26), (26, 27, 29, 28), (28, 29, 31, 30), (30, 31, 33, 32), (32, 33, 35, 34), (34, 35, 37, 36), (36, 37, 39, 38), (38, 39, 41, 40), (40, 41, 43, 42), (42, 43, 45, 44), (44, 45, 47, 46), (46, 47, 49, 48), (48, 49, 51, 50), (50, 51, 53, 52), (52, 53, 55, 54), (54, 55, 57, 56), (56, 57, 59, 58), (58, 59, 61, 60), (3, 1, 63, 61, 59, 57, 55, 53, 51, 49, 47, 45, 43, 41, 39, 37, 35, 33, 31, 29, 27, 25, 23, 21, 19, 17, 15, 13, 11, 9, 7, 5), (62, 63, 1, 0), (60, 61, 63, 62), (0, 2, 4, 6, 8, 10, 12, 14, 16, 18, 20, 22, 24, 26, 28, 30, 32, 34, 36, 38, 40, 42, 44, 46, 48, 50, 52, 54, 56, 58, 60, 62)])
_ca = me_cylinder_005.color_attributes.new('Col', 'BYTE_COLOR', 'CORNER')
_ca.data.foreach_set('color', [0.305, 0.1441, 0.01938, 1.0, 0.305, 0.1441, 0.01938, 1.0, 0.305, 0.1441, 0.01938, 1.0, 0.305, 0.1441, 0.01938, 1.0, 0.305, 0.1441, 0.01938, 1.0, 0.305, 0.1441, 0.01938, 1.0, 0.305, 0.1441, 0.01938, 1.0, 0.305, 0.1441, 0.01938, 1.0, 0.305, 0.1441, 0.01938, 1.0, 0.305, 0.1441, 0.01938, 1.0, 0.305, 0.1441, 0.01938, 1.0, 0.305, 0.1441, 0.01938, 1.0, 0.305, 0.1441, 0.01938, 1.0, 0.305, 0.1441, 0.01938, 1.0, 0.305, 0.1441, 0.01938, 1.0, 0.305, 0.1441, 0.01938, 1.0, 0.305, 0.1441, 0.01938, 1.0, 0.305, 0.1441, 0.01938, 1.0, 0.305, 0.1441, 0.01938, 1.0, 0.305, 0.1441, 0.01938, 1.0, 0.305, 0.1441, 0.01938, 1.0, 0.305, 0.1441, 0.01938, 1.0, 0.305, 0.1441, 0.01938, 1.0, 0.305, 0.1441, 0.01938, 1.0, 0.305, 0.1441, 0.01938, 1.0, 0.305, 0.1441, 0.01938, 1.0, 0.305, 0.1441, 0.01938, 1.0, 0.305, 0.1441, 0.01938, 1.0, 0.305, 0.1441, 0.01938, 1.0, 0.305, 0.1441, 0.01938, 1.0, 0.305, 0.1441, 0.01938, 1.0, 0.305, 0.1441, 0.01938, 1.0, 0.305, 0.1441, 0.01938, 1.0, 0.305, 0.1441, 0.01938, 1.0, 0.305, 0.1441, 0.01938, 1.0, 0.305, 0.1441, 0.01938, 1.0, 0.305, 0.1441, 0.01938, 1.0, 0.305, 0.1441, 0.01938, 1.0, 0.305, 0.1441, 0.01938, 1.0, 0.305, 0.1441, 0.01938, 1.0, 0.305, 0.1441, 0.01938, 1.0, 0.305, 0.1441, 0.01938, 1.0, 0.305, 0.1441, 0.01938, 1.0, 0.305, 0.1441, 0.01938, 1.0, 0.305, 0.1441, 0.01938, 1.0, 0.305, 0.1441, 0.01938, 1.0, 0.305, 0.1441, 0.01938, 1.0, 0.305, 0.1441, 0.01938, 1.0, 0.305, 0.1441, 0.01938, 1.0, 0.305, 0.1441, 0.01938, 1.0, 0.305, 0.1441, 0.01938, 1.0, 0.305, 0.1441, 0.01938, 1.0, 0.305, 0.1441, 0.01938, 1.0, 0.305, 0.1441, 0.01938, 1.0, 0.305, 0.1441, 0.01938, 1.0, 0.305, 0.1441, 0.01938, 1.0, 0.305, 0.1441, 0.01938, 1.0, 0.305, 0.1441, 0.01938, 1.0, 0.305, 0.1441, 0.01938, 1.0, 0.305, 0.1441, 0.01938, 1.0, 0.305, 0.1441, 0.01938, 1.0, 0.305, 0.1441, 0.01938, 1.0, 0.305, 0.1441, 0.01938, 1.0, 0.305, 0.1441, 0.01938, 1.0, 0.305, 0.1441, 0.01938, 1.0, 0.305, 0.1441, 0.01938, 1.0, 0.305, 0.1441, 0.01938, 1.0, 0.305, 0.1441, 0.01938, 1.0, 0.305, 0.1441, 0.01938, 1.0, 0.305, 0.1441, 0.01938, 1.0, 0.305, 0.1441, 0.01938, 1.0, 0.305, 0.1441, 0.01938, 1.0, 0.305, 0.1441, 0.01938, 1.0, 0.305, 0.1441, 0.01938, 1.0, 0.305, 0.1441, 0.01938, 1.0, 0.305, 0.1441, 0.01938, 1.0, 0.305, 0.1441, 0.01938, 1.0, 0.305, 0.1441, 0.01938, 1.0, 0.305, 0.1441, 0.01938, 1.0, 0.305, 0.1441, 0.01938, 1.0, 0.305, 0.1441, 0.01938, 1.0, 0.305, 0.1441, 0.01938, 1.0, 0.305, 0.1441, 0.01938, 1.0, 0.305, 0.1441, 0.01938, 1.0, 0.305, 0.1441, 0.01938, 1.0, 0.305, 0.1441, 0.01938, 1.0, 0.305, 0.1441, 0.01938, 1.0, 0.305, 0.1441, 0.01938, 1.0, 0.305, 0.1441, 0.01938, 1.0, 0.305, 0.1441, 0.01938, 1.0, 0.305, 0.1441, 0.01938, 1.0, 0.305, 0.1441, 0.01938, 1.0, 0.305, 0.1441, 0.01938, 1.0, 0.305, 0.1441, 0.01938, 1.0, 0.305, 0.1441, 0.01938, 1.0, 0.305, 0.1441, 0.01938, 1.0, 0.305, 0.1441, 0.01938, 1.0, 0.305, 0.1441, 0.01938, 1.0, 0.305, 0.1441, 0.01938, 1.0, 0.305, 0.1441, 0.01938, 1.0, 0.305, 0.1441, 0.01938, 1.0, 0.305, 0.1441, 0.01938, 1.0, 0.305, 0.1441, 0.01938, 1.0, 0.305, 0.1441, 0.01938, 1.0, 0.305, 0.1441, 0.01938, 1.0, 0.305, 0.1441, 0.01938, 1.0, 0.305, 0.1441, 0.01938, 1.0, 0.305, 0.1441, 0.01938, 1.0, 0.305, 0.1441, 0.01938, 1.0, 0.305, 0.1441, 0.01938, 1.0, 0.305, 0.1441, 0.01938, 1.0, 0.305, 0.1441, 0.01938, 1.0, 0.305, 0.1441, 0.01938, 1.0, 0.305, 0.1441, 0.01938, 1.0, 0.305, 0.1441, 0.01938, 1.0, 0.305, 0.1441, 0.01938, 1.0, 0.305, 0.1441, 0.01938, 1.0, 0.305, 0.1441, 0.01938, 1.0, 0.305, 0.1441, 0.01938, 1.0, 0.305, 0.1441, 0.01938, 1.0, 0.305, 0.1441, 0.01938, 1.0, 0.305, 0.1441, 0.01938, 1.0, 0.305, 0.1441, 0.01938, 1.0, 0.305, 0.1441, 0.01938, 1.0, 0.305, 0.1441, 0.01938, 1.0, 0.305, 0.1441, 0.01938, 1.0, 0.305, 0.1441, 0.01938, 1.0, 0.305, 0.1441, 0.01938, 1.0, 0.305, 0.1441, 0.01938, 1.0, 0.305, 0.1441, 0.01938, 1.0, 0.305, 0.1441, 0.01938, 1.0, 0.305, 0.1441, 0.01938, 1.0, 0.305, 0.1441, 0.01938, 1.0, 0.305, 0.1441, 0.01938, 1.0, 0.305, 0.1441, 0.01938, 1.0, 0.305, 0.1441, 0.01938, 1.0, 0.305, 0.1441, 0.01938, 1.0, 0.305, 0.1441, 0.01938, 1.0, 0.305, 0.1441, 0.01938, 1.0, 0.305, 0.1441, 0.01938, 1.0, 0.305, 0.1441, 0.01938, 1.0, 0.305, 0.1441, 0.01938, 1.0, 0.305, 0.1441, 0.01938, 1.0, 0.305, 0.1441, 0.01938, 1.0, 0.305, 0.1441, 0.01938, 1.0, 0.305, 0.1441, 0.01938, 1.0, 0.305, 0.1441, 0.01938, 1.0, 0.305, 0.1441, 0.01938, 1.0, 0.305, 0.1441, 0.01938, 1.0, 0.305, 0.1441, 0.01938, 1.0, 0.305, 0.1441, 0.01938, 1.0, 0.305, 0.1441, 0.01938, 1.0, 0.305, 0.1441, 0.01938, 1.0, 0.305, 0.1441, 0.01938, 1.0, 0.305, 0.1441, 0.01938, 1.0, 0.305, 0.1441, 0.01938, 1.0, 0.305, 0.1441, 0.01938, 1.0, 0.305, 0.1441, 0.01938, 1.0, 0.305, 0.1441, 0.01938, 1.0, 0.305, 0.1441, 0.01938, 1.0, 0.305, 0.1441, 0.01938, 1.0, 0.305, 0.1441, 0.01938, 1.0, 0.305, 0.1441, 0.01938, 1.0, 0.305, 0.1441, 0.01938, 1.0, 0.305, 0.1441, 0.01938, 1.0, 0.305, 0.1441, 0.01938, 1.0, 0.305, 0.1441, 0.01938, 1.0, 0.305, 0.1441, 0.01938, 1.0, 0.305, 0.1441, 0.01938, 1.0, 0.305, 0.1441, 0.01938, 1.0, 0.305, 0.1441, 0.01938, 1.0, 0.305, 0.1441, 0.01938, 1.0, 0.305, 0.1441, 0.01938, 1.0, 0.305, 0.1441, 0.01938, 1.0, 0.305, 0.1441, 0.01938, 1.0, 0.305, 0.1441, 0.01938, 1.0, 0.305, 0.1441, 0.01938, 1.0, 0.305, 0.1441, 0.01938, 1.0, 0.305, 0.1441, 0.01938, 1.0, 0.305, 0.1441, 0.01938, 1.0, 0.305, 0.1441, 0.01938, 1.0, 0.305, 0.1441, 0.01938, 1.0, 0.305, 0.1441, 0.01938, 1.0, 0.305, 0.1441, 0.01938, 1.0, 0.305, 0.1441, 0.01938, 1.0, 0.305, 0.1441, 0.01938, 1.0, 0.305, 0.1441, 0.01938, 1.0, 0.305, 0.1441, 0.01938, 1.0, 0.305, 0.1441, 0.01938, 1.0, 0.305, 0.1441, 0.01938, 1.0, 0.305, 0.1441, 0.01938, 1.0, 0.305, 0.1441, 0.01938, 1.0])
me_cylinder_005.materials.append(mat_material_001)
me_cylinder_005.use_remesh_preserve_volume = False
me_cylinder_005.use_remesh_preserve_attributes = False
me_cylinder_005.use_mirror_vertex_groups = False
me_cylinder_005.update()
me_cylinder_004 = bpy.data.meshes.new('Cylinder.004')
me_cylinder_004.from_pydata([(0.0, 1.0, -1.0), (0.0, 1.0, 1.0), (0.1951, 0.9808, -1.0), (0.1951, 0.9808, 1.0), (0.3827, 0.9239, -1.0), (0.3827, 0.9239, 1.0), (0.5556, 0.8315, -1.0), (0.5556, 0.8315, 1.0), (0.7071, 0.7071, -1.0), (0.7071, 0.7071, 1.0), (0.8315, 0.5556, -1.0), (0.8315, 0.5556, 1.0), (0.9239, 0.3827, -1.0), (0.9239, 0.3827, 1.0), (0.9808, 0.1951, -1.0), (0.9808, 0.1951, 1.0), (1.0, 7.55e-08, -1.0), (1.0, 7.55e-08, 1.0), (0.9808, -0.1951, -1.0), (0.9808, -0.1951, 1.0), (0.9239, -0.3827, -1.0), (0.9239, -0.3827, 1.0), (0.8315, -0.5556, -1.0), (0.8315, -0.5556, 1.0), (0.7071, -0.7071, -1.0), (0.7071, -0.7071, 1.0), (0.5556, -0.8315, -1.0), (0.5556, -0.8315, 1.0), (0.3827, -0.9239, -1.0), (0.3827, -0.9239, 1.0), (0.1951, -0.9808, -1.0), (0.1951, -0.9808, 1.0), (-3.258e-07, -1.0, -1.0), (-3.258e-07, -1.0, 1.0), (-0.1951, -0.9808, -1.0), (-0.1951, -0.9808, 1.0), (-0.3827, -0.9239, -1.0), (-0.3827, -0.9239, 1.0), (-0.5556, -0.8315, -1.0), (-0.5556, -0.8315, 1.0), (-0.7071, -0.7071, -1.0), (-0.7071, -0.7071, 1.0), (-0.8315, -0.5556, -1.0), (-0.8315, -0.5556, 1.0), (-0.9239, -0.3827, -1.0), (-0.9239, -0.3827, 1.0), (-0.9808, -0.1951, -1.0), (-0.9808, -0.1951, 1.0), (-1.0, 9.656e-07, -1.0), (-1.0, 9.656e-07, 1.0), (-0.9808, 0.1951, -1.0), (-0.9808, 0.1951, 1.0), (-0.9239, 0.3827, -1.0), (-0.9239, 0.3827, 1.0), (-0.8315, 0.5556, -1.0), (-0.8315, 0.5556, 1.0), (-0.7071, 0.7071, -1.0), (-0.7071, 0.7071, 1.0), (-0.5556, 0.8315, -1.0), (-0.5556, 0.8315, 1.0), (-0.3827, 0.9239, -1.0), (-0.3827, 0.9239, 1.0), (-0.1951, 0.9808, -1.0), (-0.1951, 0.9808, 1.0)], [], [(0, 1, 3, 2), (2, 3, 5, 4), (4, 5, 7, 6), (6, 7, 9, 8), (8, 9, 11, 10), (10, 11, 13, 12), (12, 13, 15, 14), (14, 15, 17, 16), (16, 17, 19, 18), (18, 19, 21, 20), (20, 21, 23, 22), (22, 23, 25, 24), (24, 25, 27, 26), (26, 27, 29, 28), (28, 29, 31, 30), (30, 31, 33, 32), (32, 33, 35, 34), (34, 35, 37, 36), (36, 37, 39, 38), (38, 39, 41, 40), (40, 41, 43, 42), (42, 43, 45, 44), (44, 45, 47, 46), (46, 47, 49, 48), (48, 49, 51, 50), (50, 51, 53, 52), (52, 53, 55, 54), (54, 55, 57, 56), (56, 57, 59, 58), (58, 59, 61, 60), (3, 1, 63, 61, 59, 57, 55, 53, 51, 49, 47, 45, 43, 41, 39, 37, 35, 33, 31, 29, 27, 25, 23, 21, 19, 17, 15, 13, 11, 9, 7, 5), (62, 63, 1, 0), (60, 61, 63, 62), (0, 2, 4, 6, 8, 10, 12, 14, 16, 18, 20, 22, 24, 26, 28, 30, 32, 34, 36, 38, 40, 42, 44, 46, 48, 50, 52, 54, 56, 58, 60, 62)])
_ca = me_cylinder_004.color_attributes.new('Col', 'BYTE_COLOR', 'CORNER')
_ca.data.foreach_set('color', [0.305, 0.1441, 0.01938, 1.0, 0.305, 0.1441, 0.01938, 1.0, 0.305, 0.1441, 0.01938, 1.0, 0.305, 0.1441, 0.01938, 1.0, 0.305, 0.1441, 0.01938, 1.0, 0.305, 0.1441, 0.01938, 1.0, 0.305, 0.1441, 0.01938, 1.0, 0.305, 0.1441, 0.01938, 1.0, 0.305, 0.1441, 0.01938, 1.0, 0.305, 0.1441, 0.01938, 1.0, 0.305, 0.1441, 0.01938, 1.0, 0.305, 0.1441, 0.01938, 1.0, 0.305, 0.1441, 0.01938, 1.0, 0.305, 0.1441, 0.01938, 1.0, 0.305, 0.1441, 0.01938, 1.0, 0.305, 0.1441, 0.01938, 1.0, 0.305, 0.1441, 0.01938, 1.0, 0.305, 0.1441, 0.01938, 1.0, 0.305, 0.1441, 0.01938, 1.0, 0.305, 0.1441, 0.01938, 1.0, 0.305, 0.1441, 0.01938, 1.0, 0.305, 0.1441, 0.01938, 1.0, 0.305, 0.1441, 0.01938, 1.0, 0.305, 0.1441, 0.01938, 1.0, 0.305, 0.1441, 0.01938, 1.0, 0.305, 0.1441, 0.01938, 1.0, 0.305, 0.1441, 0.01938, 1.0, 0.305, 0.1441, 0.01938, 1.0, 0.305, 0.1441, 0.01938, 1.0, 0.305, 0.1441, 0.01938, 1.0, 0.305, 0.1441, 0.01938, 1.0, 0.305, 0.1441, 0.01938, 1.0, 0.305, 0.1441, 0.01938, 1.0, 0.305, 0.1441, 0.01938, 1.0, 0.305, 0.1441, 0.01938, 1.0, 0.305, 0.1441, 0.01938, 1.0, 0.305, 0.1441, 0.01938, 1.0, 0.305, 0.1441, 0.01938, 1.0, 0.305, 0.1441, 0.01938, 1.0, 0.305, 0.1441, 0.01938, 1.0, 0.305, 0.1441, 0.01938, 1.0, 0.305, 0.1441, 0.01938, 1.0, 0.305, 0.1441, 0.01938, 1.0, 0.305, 0.1441, 0.01938, 1.0, 0.305, 0.1441, 0.01938, 1.0, 0.305, 0.1441, 0.01938, 1.0, 0.305, 0.1441, 0.01938, 1.0, 0.305, 0.1441, 0.01938, 1.0, 0.305, 0.1441, 0.01938, 1.0, 0.305, 0.1441, 0.01938, 1.0, 0.305, 0.1441, 0.01938, 1.0, 0.305, 0.1441, 0.01938, 1.0, 0.305, 0.1441, 0.01938, 1.0, 0.305, 0.1441, 0.01938, 1.0, 0.305, 0.1441, 0.01938, 1.0, 0.305, 0.1441, 0.01938, 1.0, 0.305, 0.1441, 0.01938, 1.0, 0.305, 0.1441, 0.01938, 1.0, 0.305, 0.1441, 0.01938, 1.0, 0.305, 0.1441, 0.01938, 1.0, 0.305, 0.1441, 0.01938, 1.0, 0.305, 0.1441, 0.01938, 1.0, 0.305, 0.1441, 0.01938, 1.0, 0.305, 0.1441, 0.01938, 1.0, 0.305, 0.1441, 0.01938, 1.0, 0.305, 0.1441, 0.01938, 1.0, 0.305, 0.1441, 0.01938, 1.0, 0.305, 0.1441, 0.01938, 1.0, 0.305, 0.1441, 0.01938, 1.0, 0.305, 0.1441, 0.01938, 1.0, 0.305, 0.1441, 0.01938, 1.0, 0.305, 0.1441, 0.01938, 1.0, 0.305, 0.1441, 0.01938, 1.0, 0.305, 0.1441, 0.01938, 1.0, 0.305, 0.1441, 0.01938, 1.0, 0.305, 0.1441, 0.01938, 1.0, 0.305, 0.1441, 0.01938, 1.0, 0.305, 0.1441, 0.01938, 1.0, 0.305, 0.1441, 0.01938, 1.0, 0.305, 0.1441, 0.01938, 1.0, 0.305, 0.1441, 0.01938, 1.0, 0.305, 0.1441, 0.01938, 1.0, 0.305, 0.1441, 0.01938, 1.0, 0.305, 0.1441, 0.01938, 1.0, 0.305, 0.1441, 0.01938, 1.0, 0.305, 0.1441, 0.01938, 1.0, 0.305, 0.1441, 0.01938, 1.0, 0.305, 0.1441, 0.01938, 1.0, 0.305, 0.1441, 0.01938, 1.0, 0.305, 0.1441, 0.01938, 1.0, 0.305, 0.1441, 0.01938, 1.0, 0.305, 0.1441, 0.01938, 1.0, 0.305, 0.1441, 0.01938, 1.0, 0.305, 0.1441, 0.01938, 1.0, 0.305, 0.1441, 0.01938, 1.0, 0.305, 0.1441, 0.01938, 1.0, 0.305, 0.1441, 0.01938, 1.0, 0.305, 0.1441, 0.01938, 1.0, 0.305, 0.1441, 0.01938, 1.0, 0.305, 0.1441, 0.01938, 1.0, 0.305, 0.1441, 0.01938, 1.0, 0.305, 0.1441, 0.01938, 1.0, 0.305, 0.1441, 0.01938, 1.0, 0.305, 0.1441, 0.01938, 1.0, 0.305, 0.1441, 0.01938, 1.0, 0.305, 0.1441, 0.01938, 1.0, 0.305, 0.1441, 0.01938, 1.0, 0.305, 0.1441, 0.01938, 1.0, 0.305, 0.1441, 0.01938, 1.0, 0.305, 0.1441, 0.01938, 1.0, 0.305, 0.1441, 0.01938, 1.0, 0.305, 0.1441, 0.01938, 1.0, 0.305, 0.1441, 0.01938, 1.0, 0.305, 0.1441, 0.01938, 1.0, 0.305, 0.1441, 0.01938, 1.0, 0.305, 0.1441, 0.01938, 1.0, 0.305, 0.1441, 0.01938, 1.0, 0.305, 0.1441, 0.01938, 1.0, 0.305, 0.1441, 0.01938, 1.0, 0.305, 0.1441, 0.01938, 1.0, 0.305, 0.1441, 0.01938, 1.0, 0.305, 0.1441, 0.01938, 1.0, 0.305, 0.1441, 0.01938, 1.0, 0.305, 0.1441, 0.01938, 1.0, 0.305, 0.1441, 0.01938, 1.0, 0.305, 0.1441, 0.01938, 1.0, 0.305, 0.1441, 0.01938, 1.0, 0.305, 0.1441, 0.01938, 1.0, 0.305, 0.1441, 0.01938, 1.0, 0.305, 0.1441, 0.01938, 1.0, 0.305, 0.1441, 0.01938, 1.0, 0.305, 0.1441, 0.01938, 1.0, 0.305, 0.1441, 0.01938, 1.0, 0.305, 0.1441, 0.01938, 1.0, 0.305, 0.1441, 0.01938, 1.0, 0.305, 0.1441, 0.01938, 1.0, 0.305, 0.1441, 0.01938, 1.0, 0.305, 0.1441, 0.01938, 1.0, 0.305, 0.1441, 0.01938, 1.0, 0.305, 0.1441, 0.01938, 1.0, 0.305, 0.1441, 0.01938, 1.0, 0.305, 0.1441, 0.01938, 1.0, 0.305, 0.1441, 0.01938, 1.0, 0.305, 0.1441, 0.01938, 1.0, 0.305, 0.1441, 0.01938, 1.0, 0.305, 0.1441, 0.01938, 1.0, 0.305, 0.1441, 0.01938, 1.0, 0.305, 0.1441, 0.01938, 1.0, 0.305, 0.1441, 0.01938, 1.0, 0.305, 0.1441, 0.01938, 1.0, 0.305, 0.1441, 0.01938, 1.0, 0.305, 0.1441, 0.01938, 1.0, 0.305, 0.1441, 0.01938, 1.0, 0.305, 0.1441, 0.01938, 1.0, 0.305, 0.1441, 0.01938, 1.0, 0.305, 0.1441, 0.01938, 1.0, 0.305, 0.1441, 0.01938, 1.0, 0.305, 0.1441, 0.01938, 1.0, 0.305, 0.1441, 0.01938, 1.0, 0.305, 0.1441, 0.01938, 1.0, 0.305, 0.1441, 0.01938, 1.0, 0.305, 0.1441, 0.01938, 1.0, 0.305, 0.1441, 0.01938, 1.0, 0.305, 0.1441, 0.01938, 1.0, 0.305, 0.1441, 0.01938, 1.0, 0.305, 0.1441, 0.01938, 1.0, 0.305, 0.1441, 0.01938, 1.0, 0.305, 0.1441, 0.01938, 1.0, 0.305, 0.1441, 0.01938, 1.0, 0.305, 0.1441, 0.01938, 1.0, 0.305, 0.1441, 0.01938, 1.0, 0.305, 0.1441, 0.01938, 1.0, 0.305, 0.1441, 0.01938, 1.0, 0.305, 0.1441, 0.01938, 1.0, 0.305, 0.1441, 0.01938, 1.0, 0.305, 0.1441, 0.01938, 1.0, 0.305, 0.1441, 0.01938, 1.0, 0.305, 0.1441, 0.01938, 1.0, 0.305, 0.1441, 0.01938, 1.0, 0.305, 0.1441, 0.01938, 1.0, 0.305, 0.1441, 0.01938, 1.0, 0.305, 0.1441, 0.01938, 1.0, 0.305, 0.1441, 0.01938, 1.0, 0.305, 0.1441, 0.01938, 1.0, 0.305, 0.1441, 0.01938, 1.0, 0.305, 0.1441, 0.01938, 1.0, 0.305, 0.1441, 0.01938, 1.0, 0.305, 0.1441, 0.01938, 1.0, 0.305, 0.1441, 0.01938, 1.0, 0.305, 0.1441, 0.01938, 1.0, 0.305, 0.1441, 0.01938, 1.0, 0.305, 0.1441, 0.01938, 1.0])
me_cylinder_004.materials.append(mat_material_001)
me_cylinder_004.use_remesh_preserve_volume = False
me_cylinder_004.use_remesh_preserve_attributes = False
me_cylinder_004.use_mirror_vertex_groups = False
me_cylinder_004.update()
me_cylinder_003 = bpy.data.meshes.new('Cylinder.003')
me_cylinder_003.from_pydata([(0.0, 1.0, -1.0), (0.0, 1.0, 1.0), (0.1951, 0.9808, -1.0), (0.1951, 0.9808, 1.0), (0.3827, 0.9239, -1.0), (0.3827, 0.9239, 1.0), (0.5556, 0.8315, -1.0), (0.5556, 0.8315, 1.0), (0.7071, 0.7071, -1.0), (0.7071, 0.7071, 1.0), (0.8315, 0.5556, -1.0), (0.8315, 0.5556, 1.0), (0.9239, 0.3827, -1.0), (0.9239, 0.3827, 1.0), (0.9808, 0.1951, -1.0), (0.9808, 0.1951, 1.0), (1.0, 7.55e-08, -1.0), (1.0, 7.55e-08, 1.0), (0.9808, -0.1951, -1.0), (0.9808, -0.1951, 1.0), (0.9239, -0.3827, -1.0), (0.9239, -0.3827, 1.0), (0.8315, -0.5556, -1.0), (0.8315, -0.5556, 1.0), (0.7071, -0.7071, -1.0), (0.7071, -0.7071, 1.0), (0.5556, -0.8315, -1.0), (0.5556, -0.8315, 1.0), (0.3827, -0.9239, -1.0), (0.3827, -0.9239, 1.0), (0.1951, -0.9808, -1.0), (0.1951, -0.9808, 1.0), (-3.258e-07, -1.0, -1.0), (-3.258e-07, -1.0, 1.0), (-0.1951, -0.9808, -1.0), (-0.1951, -0.9808, 1.0), (-0.3827, -0.9239, -1.0), (-0.3827, -0.9239, 1.0), (-0.5556, -0.8315, -1.0), (-0.5556, -0.8315, 1.0), (-0.7071, -0.7071, -1.0), (-0.7071, -0.7071, 1.0), (-0.8315, -0.5556, -1.0), (-0.8315, -0.5556, 1.0), (-0.9239, -0.3827, -1.0), (-0.9239, -0.3827, 1.0), (-0.9808, -0.1951, -1.0), (-0.9808, -0.1951, 1.0), (-1.0, 9.656e-07, -1.0), (-1.0, 9.656e-07, 1.0), (-0.9808, 0.1951, -1.0), (-0.9808, 0.1951, 1.0), (-0.9239, 0.3827, -1.0), (-0.9239, 0.3827, 1.0), (-0.8315, 0.5556, -1.0), (-0.8315, 0.5556, 1.0), (-0.7071, 0.7071, -1.0), (-0.7071, 0.7071, 1.0), (-0.5556, 0.8315, -1.0), (-0.5556, 0.8315, 1.0), (-0.3827, 0.9239, -1.0), (-0.3827, 0.9239, 1.0), (-0.1951, 0.9808, -1.0), (-0.1951, 0.9808, 1.0)], [], [(0, 1, 3, 2), (2, 3, 5, 4), (4, 5, 7, 6), (6, 7, 9, 8), (8, 9, 11, 10), (10, 11, 13, 12), (12, 13, 15, 14), (14, 15, 17, 16), (16, 17, 19, 18), (18, 19, 21, 20), (20, 21, 23, 22), (22, 23, 25, 24), (24, 25, 27, 26), (26, 27, 29, 28), (28, 29, 31, 30), (30, 31, 33, 32), (32, 33, 35, 34), (34, 35, 37, 36), (36, 37, 39, 38), (38, 39, 41, 40), (40, 41, 43, 42), (42, 43, 45, 44), (44, 45, 47, 46), (46, 47, 49, 48), (48, 49, 51, 50), (50, 51, 53, 52), (52, 53, 55, 54), (54, 55, 57, 56), (56, 57, 59, 58), (58, 59, 61, 60), (3, 1, 63, 61, 59, 57, 55, 53, 51, 49, 47, 45, 43, 41, 39, 37, 35, 33, 31, 29, 27, 25, 23, 21, 19, 17, 15, 13, 11, 9, 7, 5), (62, 63, 1, 0), (60, 61, 63, 62), (0, 2, 4, 6, 8, 10, 12, 14, 16, 18, 20, 22, 24, 26, 28, 30, 32, 34, 36, 38, 40, 42, 44, 46, 48, 50, 52, 54, 56, 58, 60, 62)])
_ca = me_cylinder_003.color_attributes.new('Col', 'BYTE_COLOR', 'CORNER')
_ca.data.foreach_set('color', [0.305, 0.1441, 0.01938, 1.0, 0.305, 0.1441, 0.01938, 1.0, 0.305, 0.1441, 0.01938, 1.0, 0.305, 0.1441, 0.01938, 1.0, 0.305, 0.1441, 0.01938, 1.0, 0.305, 0.1441, 0.01938, 1.0, 0.305, 0.1441, 0.01938, 1.0, 0.305, 0.1441, 0.01938, 1.0, 0.305, 0.1441, 0.01938, 1.0, 0.305, 0.1441, 0.01938, 1.0, 0.305, 0.1441, 0.01938, 1.0, 0.305, 0.1441, 0.01938, 1.0, 0.305, 0.1441, 0.01938, 1.0, 0.305, 0.1441, 0.01938, 1.0, 0.305, 0.1441, 0.01938, 1.0, 0.305, 0.1441, 0.01938, 1.0, 0.305, 0.1441, 0.01938, 1.0, 0.305, 0.1441, 0.01938, 1.0, 0.305, 0.1441, 0.01938, 1.0, 0.305, 0.1441, 0.01938, 1.0, 0.305, 0.1441, 0.01938, 1.0, 0.305, 0.1441, 0.01938, 1.0, 0.305, 0.1441, 0.01938, 1.0, 0.305, 0.1441, 0.01938, 1.0, 0.305, 0.1441, 0.01938, 1.0, 0.305, 0.1441, 0.01938, 1.0, 0.305, 0.1441, 0.01938, 1.0, 0.305, 0.1441, 0.01938, 1.0, 0.305, 0.1441, 0.01938, 1.0, 0.305, 0.1441, 0.01938, 1.0, 0.305, 0.1441, 0.01938, 1.0, 0.305, 0.1441, 0.01938, 1.0, 0.305, 0.1441, 0.01938, 1.0, 0.305, 0.1441, 0.01938, 1.0, 0.305, 0.1441, 0.01938, 1.0, 0.305, 0.1441, 0.01938, 1.0, 0.305, 0.1441, 0.01938, 1.0, 0.305, 0.1441, 0.01938, 1.0, 0.305, 0.1441, 0.01938, 1.0, 0.305, 0.1441, 0.01938, 1.0, 0.305, 0.1441, 0.01938, 1.0, 0.305, 0.1441, 0.01938, 1.0, 0.305, 0.1441, 0.01938, 1.0, 0.305, 0.1441, 0.01938, 1.0, 0.305, 0.1441, 0.01938, 1.0, 0.305, 0.1441, 0.01938, 1.0, 0.305, 0.1441, 0.01938, 1.0, 0.305, 0.1441, 0.01938, 1.0, 0.305, 0.1441, 0.01938, 1.0, 0.305, 0.1441, 0.01938, 1.0, 0.305, 0.1441, 0.01938, 1.0, 0.305, 0.1441, 0.01938, 1.0, 0.305, 0.1441, 0.01938, 1.0, 0.305, 0.1441, 0.01938, 1.0, 0.305, 0.1441, 0.01938, 1.0, 0.305, 0.1441, 0.01938, 1.0, 0.305, 0.1441, 0.01938, 1.0, 0.305, 0.1441, 0.01938, 1.0, 0.305, 0.1441, 0.01938, 1.0, 0.305, 0.1441, 0.01938, 1.0, 0.305, 0.1441, 0.01938, 1.0, 0.305, 0.1441, 0.01938, 1.0, 0.305, 0.1441, 0.01938, 1.0, 0.305, 0.1441, 0.01938, 1.0, 0.305, 0.1441, 0.01938, 1.0, 0.305, 0.1441, 0.01938, 1.0, 0.305, 0.1441, 0.01938, 1.0, 0.305, 0.1441, 0.01938, 1.0, 0.305, 0.1441, 0.01938, 1.0, 0.305, 0.1441, 0.01938, 1.0, 0.305, 0.1441, 0.01938, 1.0, 0.305, 0.1441, 0.01938, 1.0, 0.305, 0.1441, 0.01938, 1.0, 0.305, 0.1441, 0.01938, 1.0, 0.305, 0.1441, 0.01938, 1.0, 0.305, 0.1441, 0.01938, 1.0, 0.305, 0.1441, 0.01938, 1.0, 0.305, 0.1441, 0.01938, 1.0, 0.305, 0.1441, 0.01938, 1.0, 0.305, 0.1441, 0.01938, 1.0, 0.305, 0.1441, 0.01938, 1.0, 0.305, 0.1441, 0.01938, 1.0, 0.305, 0.1441, 0.01938, 1.0, 0.305, 0.1441, 0.01938, 1.0, 0.305, 0.1441, 0.01938, 1.0, 0.305, 0.1441, 0.01938, 1.0, 0.305, 0.1441, 0.01938, 1.0, 0.305, 0.1441, 0.01938, 1.0, 0.305, 0.1441, 0.01938, 1.0, 0.305, 0.1441, 0.01938, 1.0, 0.305, 0.1441, 0.01938, 1.0, 0.305, 0.1441, 0.01938, 1.0, 0.305, 0.1441, 0.01938, 1.0, 0.305, 0.1441, 0.01938, 1.0, 0.305, 0.1441, 0.01938, 1.0, 0.305, 0.1441, 0.01938, 1.0, 0.305, 0.1441, 0.01938, 1.0, 0.305, 0.1441, 0.01938, 1.0, 0.305, 0.1441, 0.01938, 1.0, 0.305, 0.1441, 0.01938, 1.0, 0.305, 0.1441, 0.01938, 1.0, 0.305, 0.1441, 0.01938, 1.0, 0.305, 0.1441, 0.01938, 1.0, 0.305, 0.1441, 0.01938, 1.0, 0.305, 0.1441, 0.01938, 1.0, 0.305, 0.1441, 0.01938, 1.0, 0.305, 0.1441, 0.01938, 1.0, 0.305, 0.1441, 0.01938, 1.0, 0.305, 0.1441, 0.01938, 1.0, 0.305, 0.1441, 0.01938, 1.0, 0.305, 0.1441, 0.01938, 1.0, 0.305, 0.1441, 0.01938, 1.0, 0.305, 0.1441, 0.01938, 1.0, 0.305, 0.1441, 0.01938, 1.0, 0.305, 0.1441, 0.01938, 1.0, 0.305, 0.1441, 0.01938, 1.0, 0.305, 0.1441, 0.01938, 1.0, 0.305, 0.1441, 0.01938, 1.0, 0.305, 0.1441, 0.01938, 1.0, 0.305, 0.1441, 0.01938, 1.0, 0.305, 0.1441, 0.01938, 1.0, 0.305, 0.1441, 0.01938, 1.0, 0.305, 0.1441, 0.01938, 1.0, 0.305, 0.1441, 0.01938, 1.0, 0.305, 0.1441, 0.01938, 1.0, 0.305, 0.1441, 0.01938, 1.0, 0.305, 0.1441, 0.01938, 1.0, 0.305, 0.1441, 0.01938, 1.0, 0.305, 0.1441, 0.01938, 1.0, 0.305, 0.1441, 0.01938, 1.0, 0.305, 0.1441, 0.01938, 1.0, 0.305, 0.1441, 0.01938, 1.0, 0.305, 0.1441, 0.01938, 1.0, 0.305, 0.1441, 0.01938, 1.0, 0.305, 0.1441, 0.01938, 1.0, 0.305, 0.1441, 0.01938, 1.0, 0.305, 0.1441, 0.01938, 1.0, 0.305, 0.1441, 0.01938, 1.0, 0.305, 0.1441, 0.01938, 1.0, 0.305, 0.1441, 0.01938, 1.0, 0.305, 0.1441, 0.01938, 1.0, 0.305, 0.1441, 0.01938, 1.0, 0.305, 0.1441, 0.01938, 1.0, 0.305, 0.1441, 0.01938, 1.0, 0.305, 0.1441, 0.01938, 1.0, 0.305, 0.1441, 0.01938, 1.0, 0.305, 0.1441, 0.01938, 1.0, 0.305, 0.1441, 0.01938, 1.0, 0.305, 0.1441, 0.01938, 1.0, 0.305, 0.1441, 0.01938, 1.0, 0.305, 0.1441, 0.01938, 1.0, 0.305, 0.1441, 0.01938, 1.0, 0.305, 0.1441, 0.01938, 1.0, 0.305, 0.1441, 0.01938, 1.0, 0.305, 0.1441, 0.01938, 1.0, 0.305, 0.1441, 0.01938, 1.0, 0.305, 0.1441, 0.01938, 1.0, 0.305, 0.1441, 0.01938, 1.0, 0.305, 0.1441, 0.01938, 1.0, 0.305, 0.1441, 0.01938, 1.0, 0.305, 0.1441, 0.01938, 1.0, 0.305, 0.1441, 0.01938, 1.0, 0.305, 0.1441, 0.01938, 1.0, 0.305, 0.1441, 0.01938, 1.0, 0.305, 0.1441, 0.01938, 1.0, 0.305, 0.1441, 0.01938, 1.0, 0.305, 0.1441, 0.01938, 1.0, 0.305, 0.1441, 0.01938, 1.0, 0.305, 0.1441, 0.01938, 1.0, 0.305, 0.1441, 0.01938, 1.0, 0.305, 0.1441, 0.01938, 1.0, 0.305, 0.1441, 0.01938, 1.0, 0.305, 0.1441, 0.01938, 1.0, 0.305, 0.1441, 0.01938, 1.0, 0.305, 0.1441, 0.01938, 1.0, 0.305, 0.1441, 0.01938, 1.0, 0.305, 0.1441, 0.01938, 1.0, 0.305, 0.1441, 0.01938, 1.0, 0.305, 0.1441, 0.01938, 1.0, 0.305, 0.1441, 0.01938, 1.0, 0.305, 0.1441, 0.01938, 1.0, 0.305, 0.1441, 0.01938, 1.0, 0.305, 0.1441, 0.01938, 1.0, 0.305, 0.1441, 0.01938, 1.0, 0.305, 0.1441, 0.01938, 1.0, 0.305, 0.1441, 0.01938, 1.0, 0.305, 0.1441, 0.01938, 1.0, 0.305, 0.1441, 0.01938, 1.0, 0.305, 0.1441, 0.01938, 1.0, 0.305, 0.1441, 0.01938, 1.0, 0.305, 0.1441, 0.01938, 1.0, 0.305, 0.1441, 0.01938, 1.0])
me_cylinder_003.materials.append(mat_material_001)
me_cylinder_003.use_remesh_preserve_volume = False
me_cylinder_003.use_remesh_preserve_attributes = False
me_cylinder_003.use_mirror_vertex_groups = False
me_cylinder_003.update()
me_cube_004 = bpy.data.meshes.new('Cube.004')
me_cube_004.from_pydata([(-3.042, -1.0, -1.212), (-1.0, -1.0, 1.0), (-3.042, 1.0, -1.212), (-1.0, 1.0, 1.0), (1.46, -1.0, -1.212), (0.1121, -1.0, 1.0), (1.46, 1.0, -1.212), (0.1121, 1.0, 1.0), (-12.12, -0.6867, -1.232), (-11.65, -0.6867, 0.8124), (-12.12, 2.113, -1.232), (-11.65, 2.113, 0.8124), (-9.166, -0.6867, -1.232), (-9.166, -0.6867, 0.3036), (-9.166, 2.113, -1.232), (-9.166, 2.113, 0.3036), (-10.5, -11.46, -1.233), (-11.84, -19.26, 1.118), (-10.5, 12.52, -1.233), (-11.84, 20.74, 1.118), (-8.77, -11.46, -1.238), (-8.77, -19.26, 1.118), (-8.77, 12.52, -1.238), (-8.77, 20.74, 1.118), (-8.88, -11.59, -1.223), (-8.88, -19.22, 1.121), (-8.88, 12.61, -1.233), (-8.88, 20.78, 1.121), (-2.738, -8.843, -1.223), (-2.738, -19.22, 1.121), (-2.738, 10.53, -1.223), (-2.738, 20.78, 1.121), (0.3009, 20.76, 1.134), (0.3009, -19.24, 1.134), (-2.77, -8.874, -1.22), (-2.77, 10.4, -1.22), (-2.77, -19.24, 1.134), (-2.77, 20.76, 1.134), (3.023, -0.09438, 1.0), (0.2958, -19.23, 1.129), (0.2867, 20.77, 1.128)], [(40, 39)], [(1, 3, 2, 0), (3, 7, 6, 2), (7, 5, 4, 6), (5, 1, 0, 4), (0, 2, 6, 4), (5, 7, 3, 1), (9, 11, 10, 8), (11, 15, 14, 10), (15, 13, 12, 14), (13, 9, 8, 12), (8, 10, 14, 12), (13, 15, 11, 9), (17, 19, 18, 16), (19, 23, 22, 18), (23, 21, 20, 22), (21, 17, 16, 20), (16, 18, 22, 20), (21, 23, 19, 17), (25, 27, 26, 24), (27, 31, 30, 26), (31, 29, 28, 30), (29, 25, 24, 28), (24, 26, 30, 28), (29, 31, 27, 25), (32, 38, 33, 34, 35), (32, 37, 36, 33, 38), (32, 35, 37), (34, 36, 37, 35), (33, 36, 34)])
_ca = me_cube_004.color_attributes.new('Col', 'BYTE_COLOR', 'CORNER')
_ca.data.foreach_set('color', [0.305, 0.1441, 0.01938, 1.0, 0.305, 0.1441, 0.01938, 1.0, 0.305, 0.1441, 0.01938, 1.0, 0.305, 0.1441, 0.01938, 1.0, 0.305, 0.1441, 0.01938, 1.0, 0.305, 0.1441, 0.01938, 1.0, 0.305, 0.1441, 0.01938, 1.0, 0.305, 0.1441, 0.01938, 1.0, 0.305, 0.1441, 0.01938, 1.0, 0.305, 0.1441, 0.01938, 1.0, 0.305, 0.1441, 0.01938, 1.0, 0.305, 0.1441, 0.01938, 1.0, 0.305, 0.1441, 0.01938, 1.0, 0.305, 0.1441, 0.01938, 1.0, 0.305, 0.1441, 0.01938, 1.0, 0.305, 0.1441, 0.01938, 1.0, 0.305, 0.1441, 0.01938, 1.0, 0.305, 0.1441, 0.01938, 1.0, 0.305, 0.1441, 0.01938, 1.0, 0.305, 0.1441, 0.01938, 1.0, 0.305, 0.1441, 0.01938, 1.0, 0.305, 0.1441, 0.01938, 1.0, 0.305, 0.1441, 0.01938, 1.0, 0.305, 0.1441, 0.01938, 1.0, 0.305, 0.1441, 0.01938, 1.0, 0.305, 0.1441, 0.01938, 1.0, 0.305, 0.1441, 0.01938, 1.0, 0.305, 0.1441, 0.01938, 1.0, 0.305, 0.1441, 0.01938, 1.0, 0.305, 0.1441, 0.01938, 1.0, 0.305, 0.1441, 0.01938, 1.0, 0.305, 0.1441, 0.01938, 1.0, 0.305, 0.1441, 0.01938, 1.0, 0.305, 0.1441, 0.01938, 1.0, 0.305, 0.1441, 0.01938, 1.0, 0.305, 0.1441, 0.01938, 1.0, 0.305, 0.1441, 0.01938, 1.0, 0.305, 0.1441, 0.01938, 1.0, 0.305, 0.1441, 0.01938, 1.0, 0.305, 0.1441, 0.01938, 1.0, 0.305, 0.1441, 0.01938, 1.0, 0.305, 0.1441, 0.01938, 1.0, 0.305, 0.1441, 0.01938, 1.0, 0.305, 0.1441, 0.01938, 1.0, 0.305, 0.1441, 0.01938, 1.0, 0.305, 0.1441, 0.01938, 1.0, 0.305, 0.1441, 0.01938, 1.0, 0.305, 0.1441, 0.01938, 1.0, 0.305, 0.1441, 0.01938, 1.0, 0.305, 0.1441, 0.01938, 1.0, 0.305, 0.1441, 0.01938, 1.0, 0.305, 0.1441, 0.01938, 1.0, 0.305, 0.1441, 0.01938, 1.0, 0.305, 0.1441, 0.01938, 1.0, 0.305, 0.1441, 0.01938, 1.0, 0.305, 0.1441, 0.01938, 1.0, 0.305, 0.1441, 0.01938, 1.0, 0.305, 0.1441, 0.01938, 1.0, 0.305, 0.1441, 0.01938, 1.0, 0.305, 0.1441, 0.01938, 1.0, 0.305, 0.1441, 0.01938, 1.0, 0.305, 0.1441, 0.01938, 1.0, 0.305, 0.1441, 0.01938, 1.0, 0.305, 0.1441, 0.01938, 1.0, 0.305, 0.1441, 0.01938, 1.0, 0.305, 0.1441, 0.01938, 1.0, 0.305, 0.1441, 0.01938, 1.0, 0.305, 0.1441, 0.01938, 1.0, 0.305, 0.1441, 0.01938, 1.0, 0.305, 0.1441, 0.01938, 1.0, 0.305, 0.1441, 0.01938, 1.0, 0.305, 0.1441, 0.01938, 1.0, 0.305, 0.1441, 0.01938, 1.0, 0.305, 0.1441, 0.01938, 1.0, 0.305, 0.1441, 0.01938, 1.0, 0.305, 0.1441, 0.01938, 1.0, 0.305, 0.1441, 0.01938, 1.0, 0.305, 0.1441, 0.01938, 1.0, 0.305, 0.1441, 0.01938, 1.0, 0.305, 0.1441, 0.01938, 1.0, 0.305, 0.1441, 0.01938, 1.0, 0.305, 0.1441, 0.01938, 1.0, 0.305, 0.1441, 0.01938, 1.0, 0.305, 0.1441, 0.01938, 1.0, 0.305, 0.1441, 0.01938, 1.0, 0.305, 0.1441, 0.01938, 1.0, 0.305, 0.1441, 0.01938, 1.0, 0.305, 0.1441, 0.01938, 1.0, 0.305, 0.1441, 0.01938, 1.0, 0.305, 0.1441, 0.01938, 1.0, 0.305, 0.1441, 0.01938, 1.0, 0.305, 0.1441, 0.01938, 1.0, 0.305, 0.1441, 0.01938, 1.0, 0.305, 0.1441, 0.01938, 1.0, 0.305, 0.1441, 0.01938, 1.0, 0.305, 0.1441, 0.01938, 1.0, 0.305, 0.1441, 0.01938, 1.0, 0.305, 0.1441, 0.01938, 1.0, 0.305, 0.1441, 0.01938, 1.0, 0.305, 0.1441, 0.01938, 1.0, 0.305, 0.1441, 0.01938, 1.0, 0.305, 0.1441, 0.01938, 1.0, 0.305, 0.1441, 0.01938, 1.0, 0.305, 0.1441, 0.01938, 1.0, 0.305, 0.1441, 0.01938, 1.0, 0.305, 0.1441, 0.01938, 1.0, 0.305, 0.1441, 0.01938, 1.0, 0.305, 0.1441, 0.01938, 1.0, 0.305, 0.1441, 0.01938, 1.0, 0.305, 0.1441, 0.01938, 1.0, 0.305, 0.1441, 0.01938, 1.0, 0.305, 0.1441, 0.01938, 1.0, 0.305, 0.1441, 0.01938, 1.0, 0.305, 0.1441, 0.01938, 1.0, 0.305, 0.1441, 0.01938, 1.0, 0.305, 0.1441, 0.01938, 1.0])
me_cube_004.materials.append(mat_material)
me_cube_004.use_remesh_preserve_volume = False
me_cube_004.use_remesh_preserve_attributes = False
me_cube_004.use_mirror_vertex_groups = False
me_cube_004.update()

# ---- objects
ob_cylinder_008 = bpy.data.objects.new('Cylinder.008', me_cylinder_008)
ob_cylinder_007 = bpy.data.objects.new('Cylinder.007', me_cylinder_007)
ob_cylinder_006 = bpy.data.objects.new('Cylinder.006', me_cylinder_006)
ob_cylinder_005 = bpy.data.objects.new('Cylinder.005', me_cylinder_005)
ob_cylinder_004 = bpy.data.objects.new('Cylinder.004', me_cylinder_004)
ob_cylinder_003 = bpy.data.objects.new('Cylinder.003', me_cylinder_003)
ob_cube_004 = bpy.data.objects.new('Cube.004', me_cube_004)
ob_lamp = bpy.data.objects.new('Lamp', light_lamp)
ob_camera = bpy.data.objects.new('Camera', cam_camera)

# ---- transforms, parenting, visibility, modifiers, constraints
ob_cylinder_008.location = (-1.75, -0.2463, 0.9643)
ob_cylinder_008.rotation_euler = (2.598, -0.0, 0.0)
ob_cylinder_008.scale = (0.15, 0.09164, 1.044)
ob_cylinder_008.lineart.crease_threshold = 0.0
ob_cylinder_007.location = (-1.75, -0.7687, 1.301)
ob_cylinder_007.rotation_euler = (5.726, -0.0, 0.0)
ob_cylinder_007.scale = (0.15, 0.0916, 1.044)
ob_cylinder_007.lineart.crease_threshold = 0.0
ob_cylinder_006.location = (-1.75, -0.1643, 0.9114)
ob_cylinder_006.rotation_euler = (0.9978, -0.0, 0.0)
ob_cylinder_006.scale = (0.15, 0.15, 0.699)
ob_cylinder_006.lineart.crease_threshold = 0.0
ob_cylinder_005.location = (0.9067, -0.2719, 1.213)
ob_cylinder_005.rotation_euler = (0.581, -0.0, 0.0)
ob_cylinder_005.scale = (0.15, 0.15, 0.699)
ob_cylinder_005.lineart.crease_threshold = 0.0
ob_cylinder_004.location = (0.9067, -0.6667, 1.814)
ob_cylinder_004.rotation_euler = (5.8, -0.0, 0.0)
ob_cylinder_004.scale = (0.15, 0.0916, 1.044)
ob_cylinder_004.lineart.crease_threshold = 0.0
ob_cylinder_003.location = (0.9067, -0.3255, 1.295)
ob_cylinder_003.rotation_euler = (2.181, -0.0, 0.0)
ob_cylinder_003.scale = (0.15, 0.09164, 1.044)
ob_cylinder_003.lineart.crease_threshold = 0.0
ob_cube_004.location = (3.495, 0.5101, 0.06326)
ob_cube_004.rotation_euler = (0.581, -0.0, 0.0)
ob_cube_004.scale = (0.6512, 0.05, 0.651)
ob_cube_004.lineart.crease_threshold = 0.0
ob_lamp.location = (4.076, 1.005, 5.904)
ob_lamp.rotation_euler = (0.6503, 0.05522, 1.866)
ob_lamp.lock_rotations_4d = False
ob_lamp.empty_display_type = 'ARROWS'
ob_lamp.color = (0.0, 0.0, 0.0, 0.0)
ob_lamp.lineart.crease_threshold = 0.0
ob_camera.location = (7.481, -6.508, 5.344)
ob_camera.rotation_euler = (1.109, 0.01082, 0.8149)
ob_camera.lock_rotations_4d = False
ob_camera.empty_display_type = 'ARROWS'
ob_camera.color = (0.0, 0.0, 0.0, 0.0)
ob_camera.display_type = 'WIRE'
ob_camera.lineart.crease_threshold = 0.0

# ---- collection membership
col_collection_1.objects.link(ob_cylinder_008)
col_collection_1.objects.link(ob_cylinder_007)
col_collection_1.objects.link(ob_cylinder_006)
col_collection_1.objects.link(ob_cylinder_005)
col_collection_1.objects.link(ob_cylinder_004)
col_collection_1.objects.link(ob_cylinder_003)
col_collection_1.objects.link(ob_cube_004)
col_collection_1.objects.link(ob_lamp)
col_collection_1.objects.link(ob_camera)

# ---- scene / render settings (as saved in the file)
scene.camera = ob_camera
scene.frame_start = 1; scene.frame_end = 250; scene.frame_set(92)
scene.render.engine = 'BLENDER_EEVEE_NEXT'
scene.render.resolution_percentage = 50
scene.render.dither_intensity = 0.0
scene.cycles.use_denoising = False
scene.cycles.samples = 10
scene.cycles.sampling_pattern = 'TABULATED_SOBOL'
scene.cycles.light_sampling_threshold = 0.0
scene.cycles.use_adaptive_sampling = False
scene.cycles.use_light_tree = False
scene.cycles.blur_glossy = 0.0
scene.cycles.pixel_filter_type = 'GAUSSIAN'
scene.cycles.sample_clamp_indirect = 0.0
scene.view_settings.view_transform = 'Standard'
bpy.context.view_layer.update()

